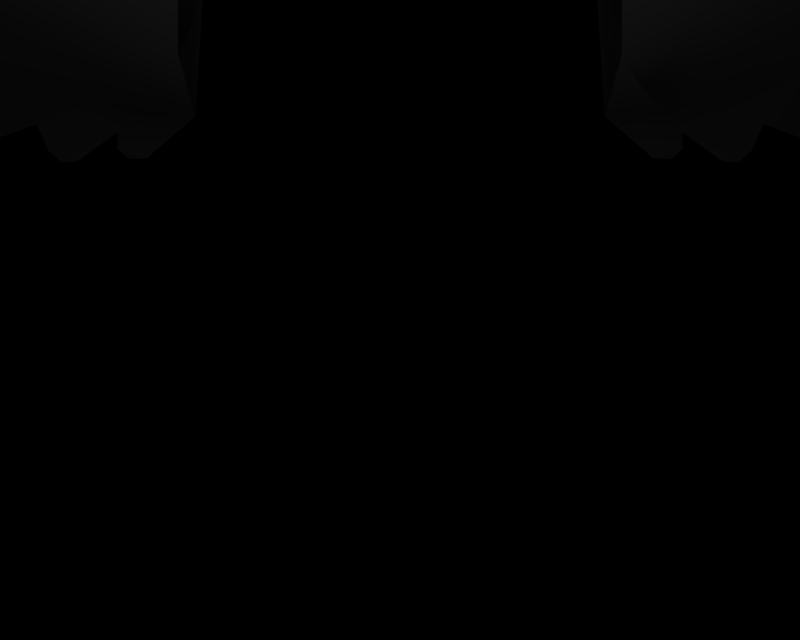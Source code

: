 # Source: BR_Staraptor.blend  (saved by Blender 2.66.1; exported with 4.5.12 LTS)
import bpy
from mathutils import Matrix  # noqa: F401  (used for matrix-valued properties, if any)

bpy.ops.wm.read_factory_settings(use_empty=True)
scene = bpy.context.scene
scene.name = '1'

# ---- collections
col_collection_1 = bpy.data.collections.new('Collection 1'); scene.collection.children.link(col_collection_1)

# ---- materials (node trees are filled in below, after node groups)
mat_mat_0 = bpy.data.materials.new('mat_0')
mat_mat_0.alpha_threshold = 0.0
mat_mat_0.specular_color = (0.5, 0.5, 0.5)
mat_mat_0.roughness = 0.5

# ---- material node trees

# ---- cameras
cam_camera_001 = bpy.data.cameras.new('Camera.001')
cam_camera_001.passepartout_alpha = 0.2
cam_camera_001.clip_end = 100.0
cam_camera_001.lens = 35.0
cam_camera_001.sensor_width = 32.0
cam_camera_001.sensor_height = 18.0
cam_camera_001.show_passepartout = False
cam_camera_001.show_safe_areas = True
cam_camera_001.dof.focus_distance = 0.0
cam_camera_001.dof.aperture_fstop = 128.0

# ---- lights
light_lamp = bpy.data.lights.new('Lamp', 'POINT')
light_lamp.transmission_factor = 0.0
light_lamp.energy = 134.7
light_lamp.shadow_buffer_clip_start = 0.5
light_lamp.shadow_soft_size = 1.0
light_lamp.shadow_maximum_resolution = 0.006
light_lamp.use_absolute_resolution = True
light_lamp.cycles.use_multiple_importance_sampling = False

# ---- meshes
me_mukuhawk_mat_0 = bpy.data.meshes.new('mukuhawk_mat_0')
me_mukuhawk_mat_0.from_pydata([(-6.534, 8.272, 4.444), (-6.068, 7.621, 3.906), (-6.002, 7.902, 3.92), (-6.623, 7.958, 4.411), (-7.27, 8.689, 4.959), (-7.386, 8.353, 4.867), (-8.04, 8.905, 5.128), (-8.154, 8.581, 5.053), (-8.915, 9.147, 5.316), (-9.028, 8.837, 5.262), (-10.61, 9.507, 5.55), (-10.72, 9.224, 5.535), (-12.52, 9.657, 5.658), (-12.48, 9.361, 5.611), (-13.62, 9.689, 5.662), (-13.5, 9.386, 5.597), (-14.41, 9.653, 5.598), (-14.25, 9.405, 5.587), (-16.1, 9.666, 5.473), (-16.03, 9.448, 5.378), (-17.22, 9.393, 5.579), (-17.21, 9.079, 5.252), (-6.801, 7.584, 4.094), (-6.614, 6.929, 2.968), (-6.24, 7.299, 3.645), (-7.142, 7.236, 3.24), (-7.574, 7.987, 4.553), (-8.139, 7.673, 3.469), (-8.349, 8.231, 4.732), (-8.962, 7.857, 3.659), (-9.204, 8.506, 4.999), (-9.871, 8.06, 3.868), (-10.88, 8.928, 5.323), (-11.25, 8.278, 4.032), (-12.44, 9.065, 5.368), (-12.43, 8.401, 4.125), (-13.41, 9.09, 5.336), (-13.33, 8.468, 4.163), (-14.11, 9.108, 5.312), (-13.98, 8.517, 4.192), (-15.78, 9.01, 4.444), (-15.9, 8.653, 3.998), (-17.05, 8.82, 4.435), (-17.07, 8.517, 4.108), (-11.66, 7.706, 2.559), (-12.75, 7.256, 1.702), (-12.14, 7.135, 1.595), (-12.58, 7.744, 2.664), (-3.709, 6.602, 2.933), (-2.846, 5.933, 2.682), (-2.75, 6.274, 2.765), (-3.781, 6.294, 2.893), (-4.45, 6.945, 3.176), (-4.561, 6.715, 3.175), (-5.247, 7.372, 3.445), (-5.341, 7.135, 3.457), (-3.911, 6.001, 2.608), (-4.982, 6.051, 2.243), (-4.213, 5.67, 1.96), (-4.709, 6.431, 2.917), (-3.55, 5.067, 0.9412), (-4.225, 4.876, 0.2386), (-3.777, 4.823, 0.2822), (-4.557, 5.381, 1.062), (-3.277, 5.275, 1.751), (-2.997, 5.569, 2.384), (-15.46, 7.285, 1.89), (-15.08, 7.66, 2.33), (-15.6, 7.592, 2.357), (-13.92, 7.458, 2.016), (-15.31, 6.997, 1.423), (-14.03, 7.117, 1.563), (-13.96, 6.847, 1.189), (-16.71, 8.007, 3.023), (-16.05, 8.361, 3.386), (-16.67, 8.277, 3.428), (-15.57, 8.011, 2.858), (-16.73, 7.801, 2.661), (-5.529, 6.84, 3.244), (-5.922, 6.526, 2.612), (-5.419, 5.748, 1.341), (-4.933, 4.985, 0.2909), (-6.046, 5.222, 0.2614), (-6.409, 6.211, 1.724), (-7.032, 5.669, 0.8746), (-7.057, 6.548, 1.901), (-7.704, 6.023, 1.018), (-7.551, 6.821, 2.036), (-8.217, 6.294, 1.127), (-3.771, 6.712, 2.444), (-2.79, 6.387, 2.184), (-4.477, 7.092, 2.737), (-5.256, 7.513, 3.06), (-5.987, 8.071, 3.576), (-6.546, 8.463, 4.131), (-7.321, 8.88, 4.578), (-8.117, 9.066, 4.723), (-9.022, 9.276, 4.886), (-10.78, 9.572, 5.07), (-12.61, 9.611, 5.056), (-13.55, 9.58, 4.994), (-14.23, 9.557, 4.949), (-15.97, 9.479, 4.917), (-17.27, 9.251, 5.095), (-17.22, 9.393, 5.579), (-2.65, 5.247, 0.511), (-2.062, 6.032, 1.232), (-2.271, 4.857, 0.6936), (-2.315, 5.679, 0.8026), (-3.47, 5.57, 0.7419), (-3.24, 6.035, 1.09), (-4.429, 5.939, 0.9845), (-4.165, 6.391, 1.378), (-5.206, 6.213, 1.1), (-4.829, 6.757, 1.676), (-6.14, 6.568, 1.234), (-5.577, 7.169, 2.01), (-7.123, 6.963, 1.426), (-6.48, 7.613, 2.388), (-7.862, 7.272, 1.572), (-7.17, 7.953, 2.677), (-8.797, 7.572, 1.621), (-8.108, 8.321, 2.801), (-9.677, 7.754, 1.812), (-8.964, 8.49, 2.977), (-10.65, 7.955, 2.022), (-9.91, 8.676, 3.17), (-12.24, 8.187, 2.2), (-11.63, 8.907, 3.339), (-13.66, 8.249, 2.559), (-13.24, 8.842, 3.346), (-8.274, 9.099, 4.229), (-7.447, 8.921, 4.132), (-13.49, 9.251, 4.271), (-13.59, 8.822, 3.345), (-12.77, 9.311, 4.351), (-10.36, 7.091, 1.003), (-9.493, 6.823, 0.9458), (-8.401, 6.331, 0.9058), (-7.766, 6.086, 0.7337), (-6.935, 5.766, 0.5083), (-4.592, 7.091, 2.232), (-3.917, 6.711, 1.892), (-2.884, 6.329, 1.562), (-15.78, 9.01, 4.444), (-13.85, 8.807, 3.344), (-15.93, 8.763, 3.871), (-14.02, 9.207, 4.212), (-13.96, 6.847, 1.189), (-13.76, 7.089, 1.373), (-12.61, 7.453, 1.399), (-12.69, 6.707, 0.9682), (-12.69, 6.707, 0.9682), (-11.0, 5.709, 0.1079), (-9.669, 6.82, 1.281), (-10.86, 6.97, 1.427), (-12.0, 6.363, 0.5433), (-2.868, 4.577, 0.1638), (-3.251, 4.761, 0.3334), (-3.309, 4.611, 0.1541), (-2.986, 4.508, 0.0754), (12.61, 7.453, 1.399), (13.76, 7.089, 1.373), (13.96, 6.847, 1.189), (12.69, 6.707, 0.9682), (13.96, 6.847, 1.189), (14.03, 7.117, 1.563), (12.75, 7.256, 1.702), (12.69, 6.707, 0.9682), (10.86, 6.97, 1.427), (9.669, 6.82, 1.281), (11.0, 5.709, 0.1079), (12.0, 6.363, 0.5433), (3.309, 4.611, 0.1541), (3.251, 4.761, 0.3334), (2.868, 4.577, 0.1638), (2.986, 4.508, 0.0754), (-6.64, 8.527, 3.753), (-6.08, 8.11, 3.168), (-17.05, 8.82, 4.435), (-17.1, 8.664, 3.991), (-16.05, 8.361, 3.386), (-17.12, 8.323, 3.634), (-16.71, 8.099, 3.017), (-15.08, 7.66, 2.33), (-16.73, 7.801, 2.661), (-15.67, 8.179, 2.864), (-16.67, 8.277, 3.428), (-4.225, 4.876, 0.2386), (-3.8, 5.013, 0.28), (-3.251, 4.761, 0.3334), (-17.25, 8.846, 4.687), (-17.25, 8.846, 4.687), (-5.348, 7.518, 2.613), (-2.476, 4.937, 1.572), (-2.271, 4.857, 0.6936), (-2.101, 5.118, 2.121), (-2.91, 4.867, 0.8643), (-8.787, 7.236, 2.177), (-9.571, 7.447, 2.289), (-10.44, 7.592, 2.413), (-13.37, 7.855, 2.748), (-13.94, 7.937, 2.809), (-17.12, 8.323, 3.634), (-15.47, 7.409, 1.813), (-15.31, 6.997, 1.423), (-13.74, 7.437, 1.696), (-15.6, 7.592, 2.357), (-10.98, 9.459, 4.55), (-9.187, 9.278, 4.404), (-1.969, 6.116, 1.967), (-1.94, 6.032, 2.623), (-2.006, 5.607, 2.491), (-3.224, 4.513, 0.01272), (-11.33, 7.288, 1.165), (6.623, 7.958, 4.411), (6.002, 7.902, 3.92), (6.068, 7.621, 3.906), (6.534, 8.272, 4.444), (7.386, 8.353, 4.867), (7.27, 8.689, 4.959), (8.154, 8.581, 5.053), (8.04, 8.905, 5.128), (9.028, 8.837, 5.262), (8.915, 9.147, 5.316), (10.72, 9.224, 5.535), (10.61, 9.507, 5.55), (12.48, 9.361, 5.611), (12.52, 9.657, 5.658), (13.5, 9.386, 5.597), (13.62, 9.689, 5.662), (14.25, 9.405, 5.587), (14.41, 9.653, 5.598), (16.03, 9.448, 5.378), (16.1, 9.666, 5.473), (17.21, 9.079, 5.252), (17.22, 9.393, 5.579), (7.142, 7.236, 3.24), (6.24, 7.299, 3.645), (6.614, 6.929, 2.968), (6.801, 7.584, 4.094), (8.139, 7.673, 3.469), (7.574, 7.987, 4.553), (8.962, 7.857, 3.659), (8.349, 8.231, 4.732), (9.871, 8.06, 3.868), (9.204, 8.506, 4.999), (11.25, 8.278, 4.032), (10.88, 8.928, 5.323), (12.43, 8.401, 4.125), (12.44, 9.065, 5.368), (13.33, 8.468, 4.163), (13.41, 9.09, 5.336), (13.98, 8.517, 4.192), (14.11, 9.108, 5.312), (15.9, 8.653, 3.998), (15.78, 9.01, 4.444), (17.07, 8.517, 4.108), (17.05, 8.82, 4.435), (12.58, 7.744, 2.664), (12.14, 7.135, 1.595), (11.66, 7.706, 2.559), (3.781, 6.294, 2.893), (2.75, 6.274, 2.765), (2.846, 5.933, 2.682), (3.709, 6.602, 2.933), (4.561, 6.715, 3.175), (4.45, 6.945, 3.176), (5.341, 7.135, 3.457), (5.247, 7.372, 3.445), (4.709, 6.431, 2.917), (4.213, 5.67, 1.96), (4.982, 6.051, 2.243), (3.911, 6.001, 2.608), (4.557, 5.381, 1.062), (3.777, 4.823, 0.2822), (4.225, 4.876, 0.2386), (3.55, 5.067, 0.9412), (3.277, 5.275, 1.751), (2.997, 5.569, 2.384), (13.92, 7.458, 2.016), (15.6, 7.592, 2.357), (15.08, 7.66, 2.33), (15.46, 7.285, 1.89), (15.31, 6.997, 1.423), (15.57, 8.011, 2.858), (16.67, 8.277, 3.428), (16.05, 8.361, 3.386), (16.71, 8.007, 3.023), (16.73, 7.801, 2.661), (5.922, 6.526, 2.612), (5.529, 6.84, 3.244), (6.046, 5.222, 0.2614), (4.933, 4.985, 0.2909), (5.419, 5.748, 1.341), (7.032, 5.669, 0.8746), (6.409, 6.211, 1.724), (7.704, 6.023, 1.018), (7.057, 6.548, 1.901), (8.217, 6.294, 1.127), (7.551, 6.821, 2.036), (2.79, 6.387, 2.184), (3.771, 6.712, 2.444), (4.477, 7.092, 2.737), (5.256, 7.513, 3.06), (5.987, 8.071, 3.576), (6.546, 8.463, 4.131), (7.321, 8.88, 4.578), (8.117, 9.066, 4.723), (9.022, 9.276, 4.886), (10.78, 9.572, 5.07), (12.61, 9.611, 5.056), (13.55, 9.58, 4.994), (14.23, 9.557, 4.949), (15.97, 9.479, 4.917), (17.22, 9.393, 5.579), (17.27, 9.251, 5.095), (2.315, 5.679, 0.8026), (2.271, 4.857, 0.6936), (2.062, 6.032, 1.232), (2.65, 5.247, 0.511), (3.24, 6.035, 1.09), (3.47, 5.57, 0.7419), (4.165, 6.391, 1.378), (4.429, 5.939, 0.9845), (4.829, 6.757, 1.676), (5.206, 6.213, 1.1), (5.577, 7.169, 2.01), (6.14, 6.568, 1.234), (6.48, 7.613, 2.388), (7.123, 6.963, 1.426), (7.17, 7.953, 2.677), (7.862, 7.272, 1.572), (8.108, 8.321, 2.801), (8.797, 7.572, 1.621), (8.964, 8.49, 2.977), (9.677, 7.754, 1.812), (9.91, 8.676, 3.17), (10.65, 7.955, 2.022), (11.63, 8.907, 3.339), (12.24, 8.187, 2.2), (13.24, 8.842, 3.346), (13.66, 8.249, 2.559), (7.447, 8.921, 4.132), (8.274, 9.099, 4.229), (12.77, 9.311, 4.351), (13.59, 8.822, 3.345), (13.49, 9.251, 4.271), (9.493, 6.823, 0.9458), (10.36, 7.091, 1.003), (8.401, 6.331, 0.9058), (7.766, 6.086, 0.7337), (6.935, 5.766, 0.5083), (3.917, 6.711, 1.892), (4.592, 7.091, 2.232), (2.884, 6.329, 1.562), (14.02, 9.207, 4.212), (15.93, 8.763, 3.871), (13.85, 8.807, 3.344), (15.78, 9.01, 4.444), (6.64, 8.527, 3.753), (6.08, 8.11, 3.168), (17.1, 8.664, 3.991), (17.05, 8.82, 4.435), (17.12, 8.323, 3.634), (16.05, 8.361, 3.386), (15.67, 8.179, 2.864), (16.73, 7.801, 2.661), (15.08, 7.66, 2.33), (16.71, 8.099, 3.017), (16.67, 8.277, 3.428), (3.8, 5.013, 0.28), (4.225, 4.876, 0.2386), (3.251, 4.761, 0.3334), (17.25, 8.846, 4.687), (17.25, 8.846, 4.687), (5.348, 7.518, 2.613), (2.91, 4.867, 0.8643), (2.101, 5.118, 2.121), (2.271, 4.857, 0.6936), (2.476, 4.937, 1.572), (8.787, 7.236, 2.177), (9.571, 7.447, 2.289), (10.44, 7.592, 2.413), (13.37, 7.855, 2.748), (13.94, 7.937, 2.809), (17.12, 8.323, 3.634), (13.74, 7.437, 1.696), (15.31, 6.997, 1.423), (15.47, 7.409, 1.813), (15.6, 7.592, 2.357), (9.187, 9.278, 4.404), (10.98, 9.459, 4.55), (1.969, 6.116, 1.967), (1.94, 6.032, 2.623), (2.006, 5.607, 2.491), (3.224, 4.513, 0.01272), (11.33, 7.288, 1.165), (-17.87, 9.037, 5.536), (-17.95, 8.951, 5.363), (-17.69, 8.915, 4.973), (-17.48, 8.579, 4.32), (-17.57, 8.458, 4.175), (-17.52, 8.291, 3.925), (-5.2, 4.703, -0.2593), (-5.623, 4.962, 0.001055), (-5.988, 4.487, -0.372), (-6.264, 4.497, -0.3086), (-6.255, 4.733, -0.07562), (-7.734, 5.091, -0.2172), (-8.349, 5.474, 0.2658), (-8.756, 5.852, 0.4681), (-9.105, 5.314, 0.2171), (-9.102, 5.105, 0.01295), (-8.639, 5.022, -0.172), (-9.646, 5.752, 0.1491), (-17.87, 9.037, 5.536), (-17.95, 8.951, 5.363), (-17.69, 8.915, 4.973), (-17.48, 8.579, 4.32), (-17.57, 8.458, 4.175), (-17.52, 8.291, 3.925), (-11.99, 6.503, 0.3717), (-12.97, 6.228, 0.8386), (-12.96, 6.016, 0.515), (-12.71, 5.904, 0.338), (-11.0, 5.709, 0.1079), (-9.646, 5.752, 0.1491), (-8.756, 5.852, 0.4681), (-8.355, 5.611, 0.1371), (-7.734, 5.091, -0.2172), (-8.639, 5.022, -0.172), (-9.102, 5.105, 0.01295), (-9.105, 5.314, 0.2171), (-6.046, 5.222, 0.2614), (-5.628, 5.036, -0.07035), (-6.255, 4.733, -0.07562), (-6.264, 4.497, -0.3086), (-5.988, 4.487, -0.372), (-5.2, 4.703, -0.2593), (-4.873, 5.273, 0.1698), (-2.868, 4.577, 0.1638), (-3.061, 4.726, 0.1416), (-2.986, 4.508, 0.0754), (-3.224, 4.513, 0.01272), (-3.309, 4.611, 0.1541), (-12.97, 6.228, 0.8386), (-12.96, 6.016, 0.515), (-12.71, 5.904, 0.338), (-16.01, 7.34, 2.138), (-16.08, 7.116, 1.934), (-15.76, 7.049, 1.69), (-16.01, 7.34, 2.138), (-16.08, 7.116, 1.934), (-15.76, 7.049, 1.69), (-17.09, 8.01, 3.294), (-17.18, 7.895, 3.192), (-17.09, 7.853, 3.041), (-17.09, 8.01, 3.294), (-17.18, 7.895, 3.192), (-17.09, 7.853, 3.041), (-4.19, 4.619, -0.03412), (-4.065, 4.494, -0.1124), (-3.845, 4.494, -0.03826), (-4.19, 4.619, -0.03412), (-4.065, 4.494, -0.1124), (-3.845, 4.494, -0.03826), (17.87, 9.037, 5.536), (17.95, 8.951, 5.363), (17.69, 8.915, 4.973), (17.48, 8.579, 4.32), (17.57, 8.458, 4.175), (17.52, 8.291, 3.925), (8.756, 5.852, 0.4681), (9.646, 5.752, 0.1491), (12.97, 6.228, 0.8386), (12.96, 6.016, 0.515), (12.71, 5.904, 0.338), (5.2, 4.703, -0.2593), (5.623, 4.962, 0.001055), (6.255, 4.733, -0.07562), (6.264, 4.497, -0.3086), (5.988, 4.487, -0.372), (7.734, 5.091, -0.2172), (8.349, 5.474, 0.2658), (8.639, 5.022, -0.172), (9.102, 5.105, 0.01295), (9.105, 5.314, 0.2171), (17.87, 9.037, 5.536), (17.95, 8.951, 5.363), (17.69, 8.915, 4.973), (17.48, 8.579, 4.32), (17.57, 8.458, 4.175), (17.52, 8.291, 3.925), (11.99, 6.503, 0.3717), (11.0, 5.709, 0.1079), (12.71, 5.904, 0.338), (12.96, 6.016, 0.515), (12.97, 6.228, 0.8386), (9.646, 5.752, 0.1491), (8.756, 5.852, 0.4681), (8.355, 5.611, 0.1371), (9.105, 5.314, 0.2171), (9.102, 5.105, 0.01295), (8.639, 5.022, -0.172), (7.734, 5.091, -0.2172), (6.046, 5.222, 0.2614), (5.628, 5.036, -0.07035), (4.873, 5.273, 0.1698), (5.2, 4.703, -0.2593), (6.255, 4.733, -0.07562), (6.264, 4.497, -0.3086), (5.988, 4.487, -0.372), (2.868, 4.577, 0.1638), (3.061, 4.726, 0.1416), (3.309, 4.611, 0.1541), (3.224, 4.513, 0.01272), (2.986, 4.508, 0.0754), (16.01, 7.34, 2.138), (16.08, 7.116, 1.934), (15.76, 7.049, 1.69), (16.01, 7.34, 2.138), (16.08, 7.116, 1.934), (15.76, 7.049, 1.69), (17.09, 8.01, 3.294), (17.18, 7.895, 3.192), (17.09, 7.853, 3.041), (17.09, 8.01, 3.294), (17.18, 7.895, 3.192), (17.09, 7.853, 3.041), (4.19, 4.619, -0.03412), (4.065, 4.494, -0.1124), (3.845, 4.494, -0.03826), (4.19, 4.619, -0.03412), (4.065, 4.494, -0.1124), (3.845, 4.494, -0.03826)], [], [(0, 1, 2), (0, 3, 1), (3, 0, 4), (4, 5, 3), (6, 5, 4), (6, 7, 5), (8, 7, 6), (8, 9, 7), (10, 9, 8), (10, 11, 9), (12, 11, 10), (12, 13, 11), (14, 13, 12), (14, 15, 13), (16, 15, 14), (16, 17, 15), (18, 17, 16), (18, 19, 17), (20, 19, 18), (20, 21, 19), (22, 23, 24), (22, 25, 23), (26, 25, 22), (26, 27, 25), (28, 27, 26), (28, 29, 27), (30, 29, 28), (30, 31, 29), (32, 31, 30), (32, 33, 31), (34, 33, 32), (34, 35, 33), (36, 35, 34), (36, 37, 35), (38, 37, 36), (38, 39, 37), (40, 39, 38), (40, 41, 39), (42, 41, 40), (42, 43, 41), (44, 45, 46), (44, 47, 45), (47, 44, 33), (33, 35, 47), (48, 49, 50), (48, 51, 49), (52, 51, 48), (52, 53, 51), (54, 53, 52), (54, 55, 53), (2, 55, 54), (2, 1, 55), (56, 57, 58), (56, 59, 57), (51, 59, 56), (51, 53, 59), (60, 61, 62), (60, 63, 61), (64, 63, 60), (64, 58, 63), (65, 58, 64), (65, 56, 58), (49, 56, 65), (49, 51, 56), (66, 67, 68), (66, 69, 67), (70, 69, 66), (70, 71, 69), (72, 71, 70), (73, 74, 75), (73, 76, 74), (77, 76, 73), (77, 67, 76), (78, 57, 59), (78, 79, 57), (24, 79, 78), (24, 23, 79), (80, 81, 63), (80, 82, 81), (83, 82, 80), (83, 84, 82), (85, 84, 83), (85, 86, 84), (87, 86, 85), (87, 88, 86), (89, 50, 90), (89, 48, 50), (91, 48, 89), (91, 52, 48), (92, 52, 91), (92, 54, 52), (93, 54, 92), (93, 2, 54), (94, 2, 93), (94, 0, 2), (95, 0, 94), (4, 0, 95), (96, 4, 95), (96, 6, 4), (97, 6, 96), (97, 8, 6), (98, 8, 97), (98, 10, 8), (99, 10, 98), (99, 12, 10), (100, 12, 99), (100, 14, 12), (101, 14, 100), (101, 16, 14), (102, 16, 101), (102, 18, 16), (103, 18, 102), (103, 104, 18), (105, 106, 107), (105, 108, 106), (109, 108, 105), (109, 110, 108), (111, 110, 109), (111, 112, 110), (113, 112, 111), (113, 114, 112), (115, 114, 113), (115, 116, 114), (117, 116, 115), (117, 118, 116), (119, 118, 117), (119, 120, 118), (121, 120, 119), (121, 122, 120), (123, 122, 121), (123, 124, 122), (125, 124, 123), (125, 126, 124), (127, 126, 125), (127, 128, 126), (129, 128, 127), (129, 130, 128), (131, 122, 124), (131, 132, 122), (96, 132, 131), (96, 95, 132), (133, 130, 134), (133, 135, 130), (100, 135, 133), (100, 99, 135), (121, 136, 123), (121, 137, 136), (119, 137, 121), (119, 138, 137), (117, 138, 119), (117, 139, 138), (115, 139, 117), (115, 140, 139), (141, 112, 114), (141, 142, 112), (91, 142, 141), (91, 89, 142), (142, 110, 112), (142, 143, 110), (89, 143, 142), (89, 90, 143), (144, 145, 146), (144, 147, 145), (102, 147, 144), (102, 101, 147), (148, 149, 150), (151, 148, 150), (45, 71, 72), (152, 45, 72), (153, 154, 155), (156, 153, 155), (157, 158, 159), (160, 157, 159), (161, 162, 163), (164, 161, 163), (165, 166, 167), (168, 165, 167), (169, 170, 171), (172, 169, 171), (173, 174, 175), (176, 173, 175), (132, 120, 122), (132, 177, 120), (95, 177, 132), (95, 94, 177), (177, 118, 120), (177, 178, 118), (94, 178, 177), (94, 93, 178), (146, 179, 144), (146, 180, 179), (181, 180, 146), (181, 182, 180), (183, 184, 185), (183, 186, 184), (187, 186, 183), (187, 181, 186), (109, 188, 111), (109, 189, 188), (105, 189, 109), (105, 190, 189), (3, 24, 1), (3, 22, 24), (5, 22, 3), (5, 26, 22), (7, 26, 5), (7, 28, 26), (9, 28, 7), (9, 30, 28), (11, 30, 9), (11, 32, 30), (13, 32, 11), (13, 34, 32), (15, 34, 13), (15, 36, 34), (17, 36, 15), (17, 38, 36), (19, 38, 17), (19, 40, 38), (21, 40, 19), (21, 191, 40), (103, 102, 144), (192, 103, 144), (55, 59, 53), (55, 78, 59), (1, 78, 55), (1, 24, 78), (193, 91, 141), (193, 92, 91), (178, 92, 193), (178, 93, 92), (116, 141, 114), (116, 193, 141), (118, 193, 116), (118, 178, 193), (194, 195, 196), (194, 197, 195), (64, 197, 194), (64, 60, 197), (129, 181, 146), (145, 129, 146), (57, 63, 58), (57, 80, 63), (79, 80, 57), (79, 83, 80), (23, 83, 79), (23, 85, 83), (25, 85, 23), (25, 87, 85), (27, 87, 25), (27, 198, 87), (29, 198, 27), (29, 199, 198), (31, 199, 29), (31, 200, 199), (33, 200, 31), (33, 44, 200), (37, 47, 35), (37, 201, 47), (39, 201, 37), (39, 202, 201), (41, 202, 39), (41, 74, 202), (43, 74, 41), (43, 203, 74), (204, 149, 205), (204, 206, 149), (207, 206, 204), (207, 184, 206), (148, 205, 149), (208, 97, 209), (208, 98, 97), (135, 98, 208), (135, 99, 98), (128, 209, 126), (128, 208, 209), (130, 208, 128), (130, 135, 208), (143, 108, 110), (143, 106, 108), (90, 106, 143), (90, 210, 106), (50, 210, 90), (50, 211, 210), (49, 211, 50), (49, 212, 211), (65, 212, 49), (65, 196, 212), (64, 196, 65), (64, 194, 196), (158, 197, 60), (62, 158, 60), (213, 160, 159), (131, 97, 96), (131, 209, 97), (124, 209, 131), (124, 126, 209), (214, 125, 123), (136, 214, 123), (133, 101, 100), (133, 147, 101), (134, 147, 133), (134, 145, 147), (215, 216, 217), (215, 218, 216), (219, 218, 215), (219, 220, 218), (221, 220, 219), (221, 222, 220), (223, 222, 221), (223, 224, 222), (225, 224, 223), (225, 226, 224), (227, 226, 225), (227, 228, 226), (229, 228, 227), (229, 230, 228), (231, 230, 229), (231, 232, 230), (233, 232, 231), (233, 234, 232), (235, 234, 233), (235, 236, 234), (237, 238, 239), (237, 240, 238), (241, 240, 237), (241, 242, 240), (243, 242, 241), (243, 244, 242), (245, 244, 243), (245, 246, 244), (247, 246, 245), (247, 248, 246), (249, 248, 247), (249, 250, 248), (251, 250, 249), (251, 252, 250), (253, 252, 251), (253, 254, 252), (255, 254, 253), (255, 256, 254), (257, 256, 255), (257, 258, 256), (259, 260, 167), (259, 261, 260), (249, 261, 259), (249, 247, 261), (262, 263, 264), (262, 265, 263), (266, 265, 262), (266, 267, 265), (268, 267, 266), (268, 269, 267), (217, 269, 268), (217, 216, 269), (270, 271, 272), (270, 273, 271), (266, 273, 270), (266, 262, 273), (274, 275, 276), (274, 277, 275), (271, 277, 274), (271, 278, 277), (273, 278, 271), (273, 279, 278), (262, 279, 273), (262, 264, 279), (280, 281, 282), (280, 283, 281), (166, 283, 280), (166, 284, 283), (165, 284, 166), (285, 286, 287), (285, 288, 286), (282, 288, 285), (282, 289, 288), (290, 270, 272), (290, 291, 270), (239, 291, 290), (239, 238, 291), (292, 274, 293), (292, 294, 274), (295, 294, 292), (295, 296, 294), (297, 296, 295), (297, 298, 296), (299, 298, 297), (299, 300, 298), (265, 301, 263), (265, 302, 301), (267, 302, 265), (267, 303, 302), (269, 303, 267), (269, 304, 303), (216, 304, 269), (216, 305, 304), (218, 305, 216), (218, 306, 305), (220, 306, 218), (220, 307, 306), (222, 307, 220), (222, 308, 307), (224, 308, 222), (224, 309, 308), (226, 309, 224), (226, 310, 309), (228, 310, 226), (228, 311, 310), (230, 311, 228), (230, 312, 311), (232, 312, 230), (232, 313, 312), (234, 313, 232), (234, 314, 313), (315, 314, 234), (315, 316, 314), (317, 318, 319), (317, 320, 318), (321, 320, 317), (321, 322, 320), (323, 322, 321), (323, 324, 322), (325, 324, 323), (325, 326, 324), (327, 326, 325), (327, 328, 326), (329, 328, 327), (329, 330, 328), (331, 330, 329), (331, 332, 330), (333, 332, 331), (333, 334, 332), (335, 334, 333), (335, 336, 334), (337, 336, 335), (337, 338, 336), (339, 338, 337), (339, 340, 338), (341, 340, 339), (341, 342, 340), (343, 335, 333), (343, 344, 335), (307, 344, 343), (307, 308, 344), (345, 346, 341), (345, 347, 346), (311, 347, 345), (311, 312, 347), (348, 336, 349), (348, 334, 336), (350, 334, 348), (350, 332, 334), (351, 332, 350), (351, 330, 332), (352, 330, 351), (352, 328, 330), (353, 325, 323), (353, 354, 325), (302, 354, 353), (302, 303, 354), (355, 323, 321), (355, 353, 323), (301, 353, 355), (301, 302, 353), (356, 357, 358), (356, 359, 357), (313, 359, 356), (313, 314, 359), (360, 333, 331), (360, 343, 333), (306, 343, 360), (306, 307, 343), (361, 331, 329), (361, 360, 331), (305, 360, 361), (305, 306, 360), (362, 359, 363), (362, 357, 359), (364, 357, 362), (364, 365, 357), (366, 367, 368), (366, 369, 367), (365, 369, 366), (365, 370, 369), (371, 324, 372), (371, 322, 324), (373, 322, 371), (373, 320, 322), (240, 217, 238), (240, 215, 217), (242, 215, 240), (242, 219, 215), (244, 219, 242), (244, 221, 219), (246, 221, 244), (246, 223, 221), (248, 223, 246), (248, 225, 223), (250, 225, 248), (250, 227, 225), (252, 227, 250), (252, 229, 227), (254, 229, 252), (254, 231, 229), (256, 231, 254), (256, 233, 231), (374, 233, 256), (374, 235, 233), (359, 314, 316), (375, 359, 316), (291, 266, 270), (291, 268, 266), (238, 268, 291), (238, 217, 268), (304, 354, 303), (304, 376, 354), (305, 376, 304), (305, 361, 376), (376, 325, 354), (376, 327, 325), (361, 327, 376), (361, 329, 327), (377, 378, 379), (377, 380, 378), (277, 380, 377), (277, 278, 380), (357, 365, 342), (358, 357, 342), (294, 271, 274), (294, 272, 271), (296, 272, 294), (296, 290, 272), (298, 290, 296), (298, 239, 290), (300, 239, 298), (300, 237, 239), (381, 237, 300), (381, 241, 237), (382, 241, 381), (382, 243, 241), (383, 243, 382), (383, 245, 243), (261, 245, 383), (261, 247, 245), (384, 249, 259), (384, 251, 249), (385, 251, 384), (385, 253, 251), (287, 253, 385), (287, 255, 253), (386, 255, 287), (386, 257, 255), (387, 388, 162), (387, 389, 388), (368, 389, 387), (368, 390, 389), (163, 162, 388), (310, 391, 309), (310, 392, 391), (311, 392, 310), (311, 345, 392), (392, 337, 391), (392, 339, 337), (345, 339, 392), (345, 341, 339), (319, 321, 317), (319, 355, 321), (393, 355, 319), (393, 301, 355), (394, 301, 393), (394, 263, 301), (395, 263, 394), (395, 264, 263), (378, 264, 395), (378, 279, 264), (380, 279, 378), (380, 278, 279), (277, 377, 174), (275, 277, 174), (396, 173, 176), (391, 308, 309), (391, 344, 308), (337, 344, 391), (337, 335, 344), (336, 338, 397), (349, 336, 397), (356, 312, 313), (356, 347, 312), (358, 347, 356), (358, 346, 347), (195, 158, 157), (195, 197, 158), (398, 21, 20), (398, 399, 21), (400, 21, 399), (400, 191, 21), (401, 43, 42), (401, 402, 43), (403, 43, 402), (403, 203, 43), (76, 202, 74), (76, 67, 202), (69, 202, 67), (69, 201, 202), (45, 201, 69), (45, 47, 201), (45, 69, 71), (198, 88, 87), (198, 154, 88), (155, 154, 198), (198, 199, 155), (200, 155, 199), (200, 46, 155), (44, 46, 200), (81, 61, 63), (81, 404, 61), (405, 404, 81), (405, 406, 404), (407, 406, 405), (405, 408, 407), (82, 408, 405), (405, 81, 82), (84, 409, 82), (84, 410, 409), (86, 410, 84), (86, 88, 410), (411, 410, 88), (411, 412, 410), (413, 410, 412), (413, 414, 410), (409, 410, 414), (154, 411, 88), (154, 415, 411), (153, 415, 154), (103, 416, 104), (103, 417, 416), (418, 417, 103), (103, 192, 418), (180, 419, 179), (180, 420, 419), (421, 420, 180), (180, 182, 421), (206, 150, 149), (206, 129, 150), (184, 129, 206), (184, 186, 129), (181, 129, 186), (127, 150, 129), (127, 125, 150), (214, 150, 125), (214, 151, 150), (422, 151, 214), (422, 423, 151), (424, 423, 422), (422, 425, 424), (426, 425, 422), (422, 137, 426), (136, 137, 422), (422, 214, 136), (137, 427, 426), (137, 428, 427), (138, 428, 137), (138, 429, 428), (139, 429, 138), (139, 140, 429), (430, 429, 140), (430, 431, 429), (432, 429, 431), (432, 433, 429), (428, 429, 433), (140, 434, 430), (140, 115, 434), (113, 434, 115), (113, 111, 434), (435, 434, 111), (435, 436, 434), (437, 436, 435), (435, 438, 437), (439, 438, 435), (435, 440, 439), (111, 440, 435), (111, 188, 440), (439, 440, 188), (441, 105, 107), (441, 442, 105), (443, 442, 441), (443, 444, 442), (445, 442, 444), (445, 190, 442), (105, 442, 190), (129, 134, 130), (129, 145, 134), (152, 46, 45), (152, 155, 46), (156, 155, 152), (152, 446, 156), (447, 156, 446), (447, 448, 156), (153, 156, 448), (204, 449, 207), (204, 450, 449), (451, 450, 204), (204, 205, 451), (452, 66, 68), (452, 453, 66), (454, 66, 453), (454, 70, 66), (183, 455, 187), (183, 456, 455), (457, 456, 183), (183, 185, 457), (458, 73, 75), (458, 459, 73), (460, 73, 459), (460, 77, 73), (189, 461, 188), (189, 462, 461), (463, 462, 189), (189, 190, 463), (464, 62, 61), (464, 465, 62), (466, 62, 465), (466, 158, 62), (174, 379, 175), (174, 377, 379), (235, 467, 236), (235, 468, 467), (469, 468, 235), (235, 374, 469), (257, 470, 258), (257, 471, 470), (472, 471, 257), (257, 386, 472), (385, 285, 287), (385, 282, 285), (280, 282, 385), (385, 384, 280), (167, 280, 384), (167, 166, 280), (259, 167, 384), (299, 381, 300), (299, 170, 381), (473, 170, 299), (473, 474, 170), (171, 170, 474), (169, 381, 170), (169, 382, 381), (383, 382, 169), (169, 260, 383), (168, 260, 169), (168, 167, 260), (260, 261, 383), (172, 168, 169), (172, 475, 168), (476, 475, 172), (172, 477, 476), (171, 477, 172), (276, 293, 274), (276, 478, 293), (479, 293, 478), (479, 292, 293), (480, 292, 479), (479, 481, 480), (482, 481, 479), (479, 478, 482), (483, 295, 292), (483, 484, 295), (485, 484, 483), (485, 486, 484), (487, 484, 486), (487, 473, 484), (299, 484, 473), (299, 297, 484), (295, 484, 297), (488, 316, 315), (488, 489, 316), (490, 316, 489), (490, 375, 316), (491, 362, 363), (491, 492, 362), (493, 362, 492), (493, 364, 362), (161, 387, 162), (161, 342, 387), (340, 342, 161), (161, 338, 340), (397, 338, 161), (161, 164, 397), (494, 397, 164), (494, 349, 397), (348, 349, 494), (494, 495, 348), (496, 495, 494), (494, 497, 496), (498, 497, 494), (494, 164, 498), (342, 368, 387), (342, 366, 368), (365, 366, 342), (499, 348, 495), (499, 500, 348), (350, 348, 500), (500, 501, 350), (502, 501, 500), (502, 503, 501), (504, 501, 503), (504, 505, 501), (352, 501, 505), (352, 351, 501), (350, 501, 351), (506, 352, 505), (506, 328, 352), (326, 328, 506), (506, 324, 326), (507, 324, 506), (507, 508, 324), (509, 508, 507), (509, 372, 508), (324, 508, 372), (510, 507, 506), (510, 511, 507), (512, 507, 511), (512, 509, 507), (320, 513, 318), (320, 514, 513), (373, 514, 320), (373, 515, 514), (516, 514, 515), (516, 517, 514), (513, 514, 517), (346, 342, 341), (346, 358, 342), (518, 389, 390), (518, 519, 389), (520, 389, 519), (520, 388, 389), (283, 521, 281), (283, 522, 521), (523, 522, 283), (283, 284, 523), (524, 369, 370), (524, 525, 369), (526, 369, 525), (526, 367, 369), (288, 527, 286), (288, 528, 527), (529, 528, 288), (288, 289, 529), (530, 371, 372), (530, 531, 371), (532, 371, 531), (532, 373, 371), (275, 533, 276), (275, 534, 533), (535, 534, 275), (275, 174, 535)])
me_mukuhawk_mat_0.polygons.foreach_set('use_smooth', [True] * 856)
_k = set([(18, 20), (18, 104), (20, 398), (40, 42), (40, 191), (42, 401), (61, 404), (61, 464), (67, 68), (67, 77), (68, 452), (70, 72), (70, 454), (72, 152), (74, 75), (74, 203), (75, 458), (77, 460), (82, 408), (82, 409), (104, 416), (106, 107), (106, 210), (107, 441), (144, 179), (144, 192), (148, 151), (148, 205), (151, 423), (152, 446), (153, 415), (153, 448), (157, 160), (157, 195), (158, 159), (158, 466), (159, 213), (160, 213), (163, 164), (163, 388), (164, 498), (165, 168), (165, 284), (168, 475), (171, 474), (171, 477), (173, 174), (173, 396), (174, 535), (175, 176), (175, 379), (176, 396), (179, 419), (181, 182), (181, 187), (182, 421), (184, 185), (184, 207), (185, 457), (187, 455), (188, 439), (188, 461), (190, 445), (190, 463), (191, 400), (192, 418), (195, 196), (196, 212), (203, 403), (205, 451), (207, 449), (210, 211), (211, 212), (234, 236), (234, 315), (236, 467), (256, 258), (256, 374), (258, 470), (276, 478), (276, 533), (281, 282), (281, 521), (282, 289), (284, 523), (286, 287), (286, 527), (287, 386), (289, 529), (292, 480), (292, 483), (315, 488), (318, 319), (318, 513), (319, 393), (359, 363), (359, 375), (363, 491), (364, 365), (364, 493), (365, 370), (367, 368), (367, 526), (368, 390), (370, 524), (372, 509), (372, 530), (373, 515), (373, 532), (374, 469), (375, 490), (378, 379), (378, 395), (386, 472), (388, 520), (390, 518), (393, 394), (394, 395), (398, 399), (399, 400), (401, 402), (402, 403), (404, 406), (406, 407), (407, 408), (409, 414), (411, 412), (411, 415), (412, 413), (413, 414), (416, 417), (417, 418), (419, 420), (420, 421), (423, 424), (424, 425), (425, 426), (426, 427), (427, 428), (428, 433), (430, 431), (430, 434), (431, 432), (432, 433), (434, 436), (436, 437), (437, 438), (438, 439), (441, 443), (443, 444), (444, 445), (446, 447), (447, 448), (449, 450), (450, 451), (452, 453), (453, 454), (455, 456), (456, 457), (458, 459), (459, 460), (461, 462), (462, 463), (464, 465), (465, 466), (467, 468), (468, 469), (470, 471), (471, 472), (473, 474), (473, 487), (475, 476), (476, 477), (478, 482), (480, 481), (481, 482), (483, 485), (485, 486), (486, 487), (488, 489), (489, 490), (491, 492), (492, 493), (495, 496), (495, 499), (496, 497), (497, 498), (499, 500), (500, 502), (502, 503), (503, 504), (504, 505), (505, 506), (506, 510), (509, 512), (510, 511), (511, 512), (513, 517), (515, 516), (516, 517), (518, 519), (519, 520), (521, 522), (522, 523), (524, 525), (525, 526), (527, 528), (528, 529), (530, 531), (531, 532), (533, 534), (534, 535)])
me_mukuhawk_mat_0.attributes.new('sharp_edge', 'BOOLEAN', 'EDGE').data.foreach_set('value', [ (min(e.vertices), max(e.vertices)) in _k for e in me_mukuhawk_mat_0.edges])
_uv = me_mukuhawk_mat_0.uv_layers.new(name='UVTex')
_uv.uv.foreach_set('vector', [0.4534, 0.3441, 0.4336, 0.3599, 0.434, 0.3441, 0.4534, 0.3441, 0.4511, 0.3599, 0.4336, 0.3599, 0.4511, 0.3599, 0.4534, 0.3441, 0.4744, 0.3441, 0.4744, 0.3441, 0.4698, 0.3599, 0.4511, 0.3599, 0.4898, 0.3441, 0.4698, 0.3599, 0.4744, 0.3441, 0.4898, 0.3441, 0.4872, 0.3599, 0.4698, 0.3599, 0.5068, 0.3441, 0.4872, 0.3599, 0.4898, 0.3441, 0.5068, 0.3441, 0.5065, 0.3599, 0.4872, 0.3599, 0.5401, 0.3441, 0.5065, 0.3599, 0.5068, 0.3441, 0.5401, 0.3441, 0.5443, 0.3599, 0.5065, 0.3599, 0.5914, 0.3512, 0.5443, 0.3599, 0.5401, 0.3441, 0.5914, 0.3512, 0.5925, 0.3646, 0.5443, 0.3599, 0.6209, 0.3553, 0.5925, 0.3646, 0.5914, 0.3512, 0.6209, 0.3553, 0.6203, 0.3673, 0.5925, 0.3646, 0.6426, 0.3583, 0.6203, 0.3673, 0.6209, 0.3553, 0.6426, 0.3583, 0.6406, 0.3693, 0.6203, 0.3673, 0.6863, 0.3673, 0.6406, 0.3693, 0.6426, 0.3583, 0.6863, 0.3673, 0.6863, 0.3735, 0.6406, 0.3693, 0.7162, 0.3645, 0.6863, 0.3735, 0.6863, 0.3673, 0.7162, 0.3645, 0.7163, 0.3766, 0.6863, 0.3735, 0.4479, 0.3821, 0.4335, 0.4164, 0.4329, 0.3821, 0.4479, 0.3821, 0.447, 0.4158, 0.4335, 0.4164, 0.4632, 0.3821, 0.447, 0.4158, 0.4479, 0.3821, 0.4632, 0.3821, 0.4699, 0.4221, 0.447, 0.4158, 0.4836, 0.3821, 0.4699, 0.4221, 0.4632, 0.3821, 0.4836, 0.3821, 0.4958, 0.419, 0.4699, 0.4221, 0.506, 0.3821, 0.4958, 0.419, 0.4836, 0.3821, 0.506, 0.3821, 0.5243, 0.4157, 0.4958, 0.419, 0.5502, 0.3821, 0.5243, 0.4157, 0.506, 0.3821, 0.5502, 0.3821, 0.5675, 0.4106, 0.5243, 0.4157, 0.594, 0.3833, 0.5675, 0.4106, 0.5502, 0.3821, 0.594, 0.3833, 0.6016, 0.4083, 0.5675, 0.4106, 0.6193, 0.3841, 0.6016, 0.4083, 0.594, 0.3833, 0.6193, 0.3841, 0.624, 0.4076, 0.6016, 0.4083, 0.6378, 0.3846, 0.624, 0.4076, 0.6193, 0.3841, 0.6378, 0.3846, 0.6403, 0.4071, 0.624, 0.4076, 0.686, 0.3987, 0.6403, 0.4071, 0.6378, 0.3846, 0.686, 0.3987, 0.6847, 0.4146, 0.6403, 0.4071, 0.7199, 0.4001, 0.6847, 0.4146, 0.686, 0.3987, 0.7199, 0.4001, 0.7235, 0.4065, 0.6847, 0.4146, 0.5879, 0.4476, 0.6293, 0.4806, 0.5987, 0.4803, 0.5879, 0.4476, 0.6169, 0.4415, 0.6293, 0.4806, 0.5675, 0.4106, 0.6169, 0.4415, 0.5879, 0.4476, 0.5675, 0.4106, 0.6016, 0.4083, 0.6169, 0.4415, 0.3626, 0.3441, 0.3387, 0.3599, 0.3373, 0.3441, 0.3626, 0.3441, 0.3643, 0.3599, 0.3387, 0.3599, 0.3844, 0.3441, 0.3643, 0.3599, 0.3626, 0.3441, 0.3844, 0.3441, 0.3874, 0.3599, 0.3643, 0.3599, 0.4086, 0.3441, 0.3874, 0.3599, 0.3844, 0.3441, 0.4086, 0.3441, 0.4106, 0.3599, 0.3874, 0.3599, 0.434, 0.3441, 0.4106, 0.3599, 0.4086, 0.3441, 0.434, 0.3441, 0.4336, 0.3599, 0.4106, 0.3599, 0.3666, 0.3821, 0.3896, 0.4269, 0.3649, 0.4334, 0.3666, 0.3821, 0.3899, 0.3821, 0.3896, 0.4269, 0.3643, 0.3599, 0.3899, 0.3821, 0.3666, 0.3821, 0.3643, 0.3599, 0.3874, 0.3599, 0.3899, 0.3821, 0.3363, 0.4758, 0.3437, 0.5065, 0.3333, 0.5024, 0.3363, 0.4758, 0.3629, 0.4954, 0.3437, 0.5065, 0.3392, 0.4256, 0.3629, 0.4954, 0.3363, 0.4758, 0.3392, 0.4256, 0.3649, 0.4334, 0.3629, 0.4954, 0.341, 0.3821, 0.3649, 0.4334, 0.3392, 0.4256, 0.341, 0.3821, 0.3666, 0.3821, 0.3649, 0.4334, 0.3387, 0.3599, 0.3666, 0.3821, 0.341, 0.3821, 0.3387, 0.3599, 0.3643, 0.3599, 0.3666, 0.3821, 0.6976, 0.4687, 0.6843, 0.4524, 0.6978, 0.4533, 0.6976, 0.4687, 0.6568, 0.4665, 0.6843, 0.4524, 0.6974, 0.4841, 0.6568, 0.4665, 0.6976, 0.4687, 0.6974, 0.4841, 0.6633, 0.4824, 0.6568, 0.4665, 0.6676, 0.4897, 0.6633, 0.4824, 0.6974, 0.4841, 0.7213, 0.4324, 0.6831, 0.4337, 0.7173, 0.419, 0.7213, 0.4324, 0.6837, 0.443, 0.6831, 0.4337, 0.7248, 0.4444, 0.6837, 0.443, 0.7213, 0.4324, 0.7248, 0.4444, 0.6843, 0.4524, 0.6837, 0.443, 0.4133, 0.3821, 0.3896, 0.4269, 0.3899, 0.3821, 0.4133, 0.3821, 0.4157, 0.4172, 0.3896, 0.4269, 0.4329, 0.3821, 0.4157, 0.4172, 0.4133, 0.3821, 0.4329, 0.3821, 0.4335, 0.4164, 0.4157, 0.4172, 0.3891, 0.4809, 0.3623, 0.5148, 0.3629, 0.4954, 0.3891, 0.4809, 0.3885, 0.5162, 0.3623, 0.5148, 0.4186, 0.4596, 0.3885, 0.5162, 0.3891, 0.4809, 0.4186, 0.4596, 0.4205, 0.4912, 0.3885, 0.5162, 0.4341, 0.4579, 0.4205, 0.4912, 0.4186, 0.4596, 0.4341, 0.4579, 0.4381, 0.491, 0.4205, 0.4912, 0.446, 0.4566, 0.4381, 0.491, 0.4341, 0.4579, 0.446, 0.4566, 0.4515, 0.4908, 0.4381, 0.491, 0.5054, 0.1033, 0.4903, 0.1093, 0.4903, 0.1009, 0.5054, 0.1033, 0.5047, 0.1101, 0.4903, 0.1093, 0.517, 0.1079, 0.5047, 0.1101, 0.5054, 0.1033, 0.517, 0.1079, 0.5166, 0.1139, 0.5047, 0.1101, 0.5299, 0.113, 0.5166, 0.1139, 0.517, 0.1079, 0.5299, 0.113, 0.5298, 0.1181, 0.5166, 0.1139, 0.5429, 0.1234, 0.5298, 0.1181, 0.5299, 0.113, 0.5429, 0.1234, 0.5427, 0.1277, 0.5298, 0.1181, 0.5528, 0.1313, 0.5427, 0.1277, 0.5429, 0.1234, 0.5528, 0.1313, 0.5525, 0.135, 0.5427, 0.1277, 0.5653, 0.1373, 0.5525, 0.135, 0.5528, 0.1313, 0.5644, 0.1422, 0.5525, 0.135, 0.5653, 0.1373, 0.577, 0.1372, 0.5644, 0.1422, 0.5653, 0.1373, 0.577, 0.1372, 0.5761, 0.1427, 0.5644, 0.1422, 0.59, 0.137, 0.5761, 0.1427, 0.577, 0.1372, 0.59, 0.137, 0.5889, 0.1433, 0.5761, 0.1427, 0.6155, 0.1367, 0.5889, 0.1433, 0.59, 0.137, 0.6155, 0.1367, 0.6141, 0.1444, 0.5889, 0.1433, 0.6402, 0.1279, 0.6141, 0.1444, 0.6155, 0.1367, 0.6402, 0.1279, 0.6405, 0.1378, 0.6141, 0.1444, 0.6529, 0.1233, 0.6405, 0.1378, 0.6402, 0.1279, 0.6529, 0.1233, 0.6557, 0.134, 0.6405, 0.1378, 0.6622, 0.12, 0.6557, 0.134, 0.6529, 0.1233, 0.6622, 0.12, 0.6668, 0.1312, 0.6557, 0.134, 0.6851, 0.1114, 0.6668, 0.1312, 0.6622, 0.12, 0.6851, 0.1114, 0.6892, 0.1206, 0.6668, 0.1312, 0.7021, 0.1062, 0.6892, 0.1206, 0.6851, 0.1114, 0.7021, 0.1062, 0.7037, 0.1146, 0.6892, 0.1206, 0.4811, 0.06805, 0.4772, 0.08825, 0.4773, 0.06784, 0.4811, 0.06805, 0.4791, 0.07818, 0.4772, 0.08825, 0.4926, 0.0703, 0.4791, 0.07818, 0.4811, 0.06805, 0.4926, 0.0703, 0.4933, 0.0814, 0.4791, 0.07818, 0.5087, 0.07341, 0.4933, 0.0814, 0.4926, 0.0703, 0.5087, 0.07341, 0.5074, 0.08463, 0.4933, 0.0814, 0.5194, 0.07732, 0.5074, 0.08463, 0.5087, 0.07341, 0.5194, 0.07732, 0.5184, 0.08929, 0.5074, 0.08463, 0.5314, 0.08172, 0.5184, 0.08929, 0.5194, 0.07732, 0.5314, 0.08172, 0.5307, 0.09453, 0.5184, 0.08929, 0.547, 0.08422, 0.5307, 0.09453, 0.5314, 0.08172, 0.547, 0.08422, 0.545, 0.1015, 0.5307, 0.09453, 0.5589, 0.08613, 0.545, 0.1015, 0.547, 0.08422, 0.5589, 0.08613, 0.556, 0.1067, 0.545, 0.1015, 0.5752, 0.07848, 0.556, 0.1067, 0.5589, 0.08613, 0.5752, 0.07848, 0.5707, 0.1052, 0.556, 0.1067, 0.588, 0.07808, 0.5707, 0.1052, 0.5752, 0.07848, 0.588, 0.07808, 0.5831, 0.1046, 0.5707, 0.1052, 0.6022, 0.07765, 0.5831, 0.1046, 0.588, 0.07808, 0.6022, 0.07765, 0.5967, 0.1039, 0.5831, 0.1046, 0.6299, 0.07678, 0.5967, 0.1039, 0.6022, 0.07765, 0.6299, 0.07678, 0.6235, 0.1025, 0.5967, 0.1039, 0.6456, 0.07665, 0.6235, 0.1025, 0.6299, 0.07678, 0.6456, 0.07665, 0.6431, 0.09518, 0.6235, 0.1025, 0.5781, 0.131, 0.5707, 0.1052, 0.5831, 0.1046, 0.5781, 0.131, 0.5662, 0.1318, 0.5707, 0.1052, 0.577, 0.1372, 0.5662, 0.1318, 0.5781, 0.131, 0.577, 0.1372, 0.5653, 0.1373, 0.5662, 0.1318, 0.65, 0.1111, 0.6431, 0.09518, 0.6478, 0.09342, 0.65, 0.1111, 0.6405, 0.116, 0.6431, 0.09518, 0.6529, 0.1233, 0.6405, 0.116, 0.65, 0.1111, 0.6529, 0.1233, 0.6402, 0.1279, 0.6405, 0.116, 0.5752, 0.07848, 0.6063, 0.05442, 0.588, 0.07808, 0.5752, 0.07848, 0.5972, 0.0533, 0.6063, 0.05442, 0.5589, 0.08613, 0.5972, 0.0533, 0.5752, 0.07848, 0.5589, 0.08613, 0.5633, 0.062, 0.5972, 0.0533, 0.547, 0.08422, 0.5633, 0.062, 0.5589, 0.08613, 0.547, 0.08422, 0.5532, 0.0602, 0.5633, 0.062, 0.5314, 0.08172, 0.5532, 0.0602, 0.547, 0.08422, 0.5314, 0.08172, 0.5399, 0.05784, 0.5532, 0.0602, 0.5174, 0.1012, 0.5074, 0.08463, 0.5184, 0.08929, 0.5174, 0.1012, 0.5062, 0.09579, 0.5074, 0.08463, 0.517, 0.1079, 0.5062, 0.09579, 0.5174, 0.1012, 0.517, 0.1079, 0.5054, 0.1033, 0.5062, 0.09579, 0.5062, 0.09579, 0.4933, 0.0814, 0.5074, 0.08463, 0.5062, 0.09579, 0.4917, 0.09202, 0.4933, 0.0814, 0.5054, 0.1033, 0.4917, 0.09202, 0.5062, 0.09579, 0.5054, 0.1033, 0.4903, 0.1009, 0.4917, 0.09202, 0.6806, 0.1012, 0.6513, 0.09213, 0.6802, 0.09008, 0.6806, 0.1012, 0.657, 0.1075, 0.6513, 0.09213, 0.6851, 0.1114, 0.657, 0.1075, 0.6806, 0.1012, 0.6851, 0.1114, 0.6622, 0.12, 0.657, 0.1075, 0.6401, 0.04293, 0.6404, 0.04858, 0.6258, 0.05338, 0.6239, 0.04388, 0.6401, 0.04293, 0.6258, 0.05338, 0.6293, 0.4806, 0.6633, 0.4824, 0.6676, 0.4897, 0.633, 0.4961, 0.6293, 0.4806, 0.6676, 0.4897, 0.587, 0.527, 0.5214, 0.4929, 0.5579, 0.4876, 0.6142, 0.5087, 0.587, 0.527, 0.5579, 0.4876, 0.3137, 0.5016, 0.321, 0.4977, 0.3189, 0.5038, 0.3147, 0.5045, 0.3137, 0.5016, 0.3189, 0.5038, 0.6258, 0.05338, 0.6404, 0.04858, 0.6401, 0.04293, 0.6239, 0.04388, 0.6258, 0.05338, 0.6401, 0.04293, 0.6676, 0.4897, 0.6633, 0.4824, 0.6293, 0.4806, 0.633, 0.4961, 0.6676, 0.4897, 0.6293, 0.4806, 0.5579, 0.4876, 0.5214, 0.4929, 0.587, 0.527, 0.6142, 0.5087, 0.5579, 0.4876, 0.587, 0.527, 0.3189, 0.5038, 0.321, 0.4977, 0.3137, 0.5016, 0.3147, 0.5045, 0.3189, 0.5038, 0.3137, 0.5016, 0.5662, 0.1318, 0.556, 0.1067, 0.5707, 0.1052, 0.5662, 0.1318, 0.5532, 0.1272, 0.556, 0.1067, 0.5653, 0.1373, 0.5532, 0.1272, 0.5662, 0.1318, 0.5653, 0.1373, 0.5528, 0.1313, 0.5532, 0.1272, 0.5532, 0.1272, 0.545, 0.1015, 0.556, 0.1067, 0.5532, 0.1272, 0.5431, 0.1186, 0.545, 0.1015, 0.5528, 0.1313, 0.5431, 0.1186, 0.5532, 0.1272, 0.5528, 0.1313, 0.5429, 0.1234, 0.5431, 0.1186, 0.6802, 0.09008, 0.6972, 0.09387, 0.6806, 0.1012, 0.6802, 0.09008, 0.696, 0.08572, 0.6972, 0.09387, 0.6799, 0.07891, 0.696, 0.08572, 0.6802, 0.09008, 0.6799, 0.07891, 0.6948, 0.07753, 0.696, 0.08572, 0.687, 0.06834, 0.6623, 0.0616, 0.6859, 0.06052, 0.687, 0.06834, 0.6726, 0.07176, 0.6623, 0.0616, 0.6881, 0.07616, 0.6726, 0.07176, 0.687, 0.06834, 0.6881, 0.07616, 0.6799, 0.07891, 0.6726, 0.07176, 0.4926, 0.0703, 0.5006, 0.05374, 0.5087, 0.07341, 0.4926, 0.0703, 0.4947, 0.05574, 0.5006, 0.05374, 0.4811, 0.06805, 0.4947, 0.05574, 0.4926, 0.0703, 0.4811, 0.06805, 0.4871, 0.05832, 0.4947, 0.05574, 0.4511, 0.3599, 0.4329, 0.3821, 0.4336, 0.3599, 0.4511, 0.3599, 0.4479, 0.3821, 0.4329, 0.3821, 0.4698, 0.3599, 0.4479, 0.3821, 0.4511, 0.3599, 0.4698, 0.3599, 0.4632, 0.3821, 0.4479, 0.3821, 0.4872, 0.3599, 0.4632, 0.3821, 0.4698, 0.3599, 0.4872, 0.3599, 0.4836, 0.3821, 0.4632, 0.3821, 0.5065, 0.3599, 0.4836, 0.3821, 0.4872, 0.3599, 0.5065, 0.3599, 0.506, 0.3821, 0.4836, 0.3821, 0.5443, 0.3599, 0.506, 0.3821, 0.5065, 0.3599, 0.5443, 0.3599, 0.5502, 0.3821, 0.506, 0.3821, 0.5925, 0.3646, 0.5502, 0.3821, 0.5443, 0.3599, 0.5925, 0.3646, 0.594, 0.3833, 0.5502, 0.3821, 0.6203, 0.3673, 0.594, 0.3833, 0.5925, 0.3646, 0.6203, 0.3673, 0.6193, 0.3841, 0.594, 0.3833, 0.6406, 0.3693, 0.6193, 0.3841, 0.6203, 0.3673, 0.6406, 0.3693, 0.6378, 0.3846, 0.6193, 0.3841, 0.6863, 0.3735, 0.6378, 0.3846, 0.6406, 0.3693, 0.6863, 0.3735, 0.686, 0.3987, 0.6378, 0.3846, 0.7163, 0.3766, 0.686, 0.3987, 0.6863, 0.3735, 0.7163, 0.3766, 0.7163, 0.3934, 0.686, 0.3987, 0.7021, 0.1062, 0.6851, 0.1114, 0.6806, 0.1012, 0.7004, 0.0968, 0.7021, 0.1062, 0.6806, 0.1012, 0.4106, 0.3599, 0.3899, 0.3821, 0.3874, 0.3599, 0.4106, 0.3599, 0.4133, 0.3821, 0.3899, 0.3821, 0.4336, 0.3599, 0.4133, 0.3821, 0.4106, 0.3599, 0.4336, 0.3599, 0.4329, 0.3821, 0.4133, 0.3821, 0.5299, 0.1073, 0.517, 0.1079, 0.5174, 0.1012, 0.5299, 0.1073, 0.5299, 0.113, 0.517, 0.1079, 0.5431, 0.1186, 0.5299, 0.113, 0.5299, 0.1073, 0.5431, 0.1186, 0.5429, 0.1234, 0.5299, 0.113, 0.5307, 0.09453, 0.5174, 0.1012, 0.5184, 0.08929, 0.5307, 0.09453, 0.5299, 0.1073, 0.5174, 0.1012, 0.545, 0.1015, 0.5299, 0.1073, 0.5307, 0.09453, 0.545, 0.1015, 0.5431, 0.1186, 0.5299, 0.1073, 0.3172, 0.4189, 0.3056, 0.4798, 0.3154, 0.3821, 0.3172, 0.4189, 0.3193, 0.4633, 0.3056, 0.4798, 0.3392, 0.4256, 0.3193, 0.4633, 0.3172, 0.4189, 0.3392, 0.4256, 0.3363, 0.4758, 0.3193, 0.4633, 0.6456, 0.07665, 0.6799, 0.07891, 0.6802, 0.09008, 0.6513, 0.09213, 0.6456, 0.07665, 0.6802, 0.09008, 0.3896, 0.4269, 0.3629, 0.4954, 0.3649, 0.4334, 0.3896, 0.4269, 0.3891, 0.4809, 0.3629, 0.4954, 0.4157, 0.4172, 0.3891, 0.4809, 0.3896, 0.4269, 0.4157, 0.4172, 0.4186, 0.4596, 0.3891, 0.4809, 0.4335, 0.4164, 0.4186, 0.4596, 0.4157, 0.4172, 0.4335, 0.4164, 0.4341, 0.4579, 0.4186, 0.4596, 0.447, 0.4158, 0.4341, 0.4579, 0.4335, 0.4164, 0.447, 0.4158, 0.446, 0.4566, 0.4341, 0.4579, 0.4699, 0.4221, 0.446, 0.4566, 0.447, 0.4158, 0.4699, 0.4221, 0.478, 0.4704, 0.446, 0.4566, 0.4958, 0.419, 0.478, 0.4704, 0.4699, 0.4221, 0.4958, 0.419, 0.5105, 0.4636, 0.478, 0.4704, 0.5243, 0.4157, 0.5105, 0.4636, 0.4958, 0.419, 0.5243, 0.4157, 0.5464, 0.4562, 0.5105, 0.4636, 0.5675, 0.4106, 0.5464, 0.4562, 0.5243, 0.4157, 0.5675, 0.4106, 0.5879, 0.4476, 0.5464, 0.4562, 0.624, 0.4076, 0.6169, 0.4415, 0.6016, 0.4083, 0.624, 0.4076, 0.6321, 0.4373, 0.6169, 0.4415, 0.6403, 0.4071, 0.6321, 0.4373, 0.624, 0.4076, 0.6403, 0.4071, 0.6433, 0.4342, 0.6321, 0.4373, 0.6847, 0.4146, 0.6433, 0.4342, 0.6403, 0.4071, 0.6847, 0.4146, 0.6831, 0.4337, 0.6433, 0.4342, 0.7235, 0.4065, 0.6831, 0.4337, 0.6847, 0.4146, 0.7235, 0.4065, 0.7278, 0.4141, 0.6831, 0.4337, 0.6652, 0.05048, 0.6404, 0.04858, 0.6613, 0.04169, 0.6652, 0.05048, 0.6416, 0.05693, 0.6404, 0.04858, 0.6692, 0.05925, 0.6416, 0.05693, 0.6652, 0.05048, 0.6692, 0.05925, 0.6623, 0.0616, 0.6416, 0.05693, 0.6401, 0.04293, 0.6613, 0.04169, 0.6404, 0.04858, 0.6171, 0.1281, 0.59, 0.137, 0.5913, 0.13, 0.6171, 0.1281, 0.6155, 0.1367, 0.59, 0.137, 0.6405, 0.116, 0.6155, 0.1367, 0.6171, 0.1281, 0.6405, 0.116, 0.6402, 0.1279, 0.6155, 0.1367, 0.6235, 0.1025, 0.5913, 0.13, 0.5967, 0.1039, 0.6235, 0.1025, 0.6171, 0.1281, 0.5913, 0.13, 0.6431, 0.09518, 0.6171, 0.1281, 0.6235, 0.1025, 0.6431, 0.09518, 0.6405, 0.116, 0.6171, 0.1281, 0.4917, 0.09202, 0.4791, 0.07818, 0.4933, 0.0814, 0.4917, 0.09202, 0.4772, 0.08825, 0.4791, 0.07818, 0.4903, 0.1009, 0.4772, 0.08825, 0.4917, 0.09202, 0.4903, 0.1009, 0.4777, 0.09895, 0.4772, 0.08825, 0.4903, 0.1093, 0.4777, 0.09895, 0.4903, 0.1009, 0.4903, 0.1093, 0.4781, 0.1085, 0.4777, 0.09895, 0.3387, 0.3599, 0.3159, 0.3441, 0.3373, 0.3441, 0.3387, 0.3599, 0.3157, 0.3599, 0.3159, 0.3441, 0.341, 0.3821, 0.3157, 0.3599, 0.3387, 0.3599, 0.341, 0.3821, 0.3154, 0.3821, 0.3157, 0.3599, 0.3392, 0.4256, 0.3154, 0.3821, 0.341, 0.3821, 0.3392, 0.4256, 0.3172, 0.4189, 0.3154, 0.3821, 0.321, 0.4977, 0.3193, 0.4633, 0.3363, 0.4758, 0.3333, 0.5024, 0.321, 0.4977, 0.3363, 0.4758, 0.3168, 0.51, 0.3147, 0.5045, 0.3189, 0.5038, 0.5781, 0.131, 0.59, 0.137, 0.577, 0.1372, 0.5781, 0.131, 0.5913, 0.13, 0.59, 0.137, 0.5831, 0.1046, 0.5913, 0.13, 0.5781, 0.131, 0.5831, 0.1046, 0.5967, 0.1039, 0.5913, 0.13, 0.6163, 0.05565, 0.6022, 0.07765, 0.588, 0.07808, 0.6063, 0.05442, 0.6163, 0.05565, 0.588, 0.07808, 0.65, 0.1111, 0.6622, 0.12, 0.6529, 0.1233, 0.65, 0.1111, 0.657, 0.1075, 0.6622, 0.12, 0.6478, 0.09342, 0.657, 0.1075, 0.65, 0.1111, 0.6478, 0.09342, 0.6513, 0.09213, 0.657, 0.1075, 0.4511, 0.3599, 0.434, 0.3441, 0.4336, 0.3599, 0.4511, 0.3599, 0.4534, 0.3441, 0.434, 0.3441, 0.4698, 0.3599, 0.4534, 0.3441, 0.4511, 0.3599, 0.4698, 0.3599, 0.4744, 0.3441, 0.4534, 0.3441, 0.4872, 0.3599, 0.4744, 0.3441, 0.4698, 0.3599, 0.4872, 0.3599, 0.4898, 0.3441, 0.4744, 0.3441, 0.5065, 0.3599, 0.4898, 0.3441, 0.4872, 0.3599, 0.5065, 0.3599, 0.5068, 0.3441, 0.4898, 0.3441, 0.5443, 0.3599, 0.5068, 0.3441, 0.5065, 0.3599, 0.5443, 0.3599, 0.5401, 0.3441, 0.5068, 0.3441, 0.5925, 0.3646, 0.5401, 0.3441, 0.5443, 0.3599, 0.5925, 0.3646, 0.5914, 0.3512, 0.5401, 0.3441, 0.6203, 0.3673, 0.5914, 0.3512, 0.5925, 0.3646, 0.6203, 0.3673, 0.6209, 0.3553, 0.5914, 0.3512, 0.6406, 0.3693, 0.6209, 0.3553, 0.6203, 0.3673, 0.6406, 0.3693, 0.6426, 0.3583, 0.6209, 0.3553, 0.6863, 0.3735, 0.6426, 0.3583, 0.6406, 0.3693, 0.6863, 0.3735, 0.6863, 0.3673, 0.6426, 0.3583, 0.7163, 0.3766, 0.6863, 0.3673, 0.6863, 0.3735, 0.7163, 0.3766, 0.7162, 0.3645, 0.6863, 0.3673, 0.447, 0.4158, 0.4329, 0.3821, 0.4335, 0.4164, 0.447, 0.4158, 0.4479, 0.3821, 0.4329, 0.3821, 0.4699, 0.4221, 0.4479, 0.3821, 0.447, 0.4158, 0.4699, 0.4221, 0.4632, 0.3821, 0.4479, 0.3821, 0.4958, 0.419, 0.4632, 0.3821, 0.4699, 0.4221, 0.4958, 0.419, 0.4836, 0.3821, 0.4632, 0.3821, 0.5243, 0.4157, 0.4836, 0.3821, 0.4958, 0.419, 0.5243, 0.4157, 0.506, 0.3821, 0.4836, 0.3821, 0.5675, 0.4106, 0.506, 0.3821, 0.5243, 0.4157, 0.5675, 0.4106, 0.5502, 0.3821, 0.506, 0.3821, 0.6016, 0.4083, 0.5502, 0.3821, 0.5675, 0.4106, 0.6016, 0.4083, 0.594, 0.3833, 0.5502, 0.3821, 0.624, 0.4076, 0.594, 0.3833, 0.6016, 0.4083, 0.624, 0.4076, 0.6193, 0.3841, 0.594, 0.3833, 0.6403, 0.4071, 0.6193, 0.3841, 0.624, 0.4076, 0.6403, 0.4071, 0.6378, 0.3846, 0.6193, 0.3841, 0.6847, 0.4146, 0.6378, 0.3846, 0.6403, 0.4071, 0.6847, 0.4146, 0.686, 0.3987, 0.6378, 0.3846, 0.7235, 0.4065, 0.686, 0.3987, 0.6847, 0.4146, 0.7235, 0.4065, 0.7199, 0.4001, 0.686, 0.3987, 0.6169, 0.4415, 0.5987, 0.4803, 0.6293, 0.4806, 0.6169, 0.4415, 0.5879, 0.4476, 0.5987, 0.4803, 0.6016, 0.4083, 0.5879, 0.4476, 0.6169, 0.4415, 0.6016, 0.4083, 0.5675, 0.4106, 0.5879, 0.4476, 0.3643, 0.3599, 0.3373, 0.3441, 0.3387, 0.3599, 0.3643, 0.3599, 0.3626, 0.3441, 0.3373, 0.3441, 0.3874, 0.3599, 0.3626, 0.3441, 0.3643, 0.3599, 0.3874, 0.3599, 0.3844, 0.3441, 0.3626, 0.3441, 0.4106, 0.3599, 0.3844, 0.3441, 0.3874, 0.3599, 0.4106, 0.3599, 0.4086, 0.3441, 0.3844, 0.3441, 0.4336, 0.3599, 0.4086, 0.3441, 0.4106, 0.3599, 0.4336, 0.3599, 0.434, 0.3441, 0.4086, 0.3441, 0.3899, 0.3821, 0.3649, 0.4334, 0.3896, 0.4269, 0.3899, 0.3821, 0.3666, 0.3821, 0.3649, 0.4334, 0.3874, 0.3599, 0.3666, 0.3821, 0.3899, 0.3821, 0.3874, 0.3599, 0.3643, 0.3599, 0.3666, 0.3821, 0.3629, 0.4954, 0.3333, 0.5024, 0.3437, 0.5065, 0.3629, 0.4954, 0.3363, 0.4758, 0.3333, 0.5024, 0.3649, 0.4334, 0.3363, 0.4758, 0.3629, 0.4954, 0.3649, 0.4334, 0.3392, 0.4256, 0.3363, 0.4758, 0.3666, 0.3821, 0.3392, 0.4256, 0.3649, 0.4334, 0.3666, 0.3821, 0.341, 0.3821, 0.3392, 0.4256, 0.3643, 0.3599, 0.341, 0.3821, 0.3666, 0.3821, 0.3643, 0.3599, 0.3387, 0.3599, 0.341, 0.3821, 0.6568, 0.4665, 0.6978, 0.4533, 0.6843, 0.4524, 0.6568, 0.4665, 0.6976, 0.4687, 0.6978, 0.4533, 0.6633, 0.4824, 0.6976, 0.4687, 0.6568, 0.4665, 0.6633, 0.4824, 0.6974, 0.4841, 0.6976, 0.4687, 0.6676, 0.4897, 0.6974, 0.4841, 0.6633, 0.4824, 0.6837, 0.443, 0.7173, 0.419, 0.6831, 0.4337, 0.6837, 0.443, 0.7213, 0.4324, 0.7173, 0.419, 0.6843, 0.4524, 0.7213, 0.4324, 0.6837, 0.443, 0.6843, 0.4524, 0.7248, 0.4444, 0.7213, 0.4324, 0.4157, 0.4172, 0.3899, 0.3821, 0.3896, 0.4269, 0.4157, 0.4172, 0.4133, 0.3821, 0.3899, 0.3821, 0.4335, 0.4164, 0.4133, 0.3821, 0.4157, 0.4172, 0.4335, 0.4164, 0.4329, 0.3821, 0.4133, 0.3821, 0.3885, 0.5162, 0.3629, 0.4954, 0.3623, 0.5148, 0.3885, 0.5162, 0.3891, 0.4809, 0.3629, 0.4954, 0.4205, 0.4912, 0.3891, 0.4809, 0.3885, 0.5162, 0.4205, 0.4912, 0.4186, 0.4596, 0.3891, 0.4809, 0.4381, 0.491, 0.4186, 0.4596, 0.4205, 0.4912, 0.4381, 0.491, 0.4341, 0.4579, 0.4186, 0.4596, 0.4515, 0.4908, 0.4341, 0.4579, 0.4381, 0.491, 0.4515, 0.4908, 0.446, 0.4566, 0.4341, 0.4579, 0.5047, 0.1101, 0.4903, 0.1009, 0.4903, 0.1093, 0.5047, 0.1101, 0.5054, 0.1033, 0.4903, 0.1009, 0.5166, 0.1139, 0.5054, 0.1033, 0.5047, 0.1101, 0.5166, 0.1139, 0.517, 0.1079, 0.5054, 0.1033, 0.5298, 0.1181, 0.517, 0.1079, 0.5166, 0.1139, 0.5298, 0.1181, 0.5299, 0.113, 0.517, 0.1079, 0.5427, 0.1277, 0.5299, 0.113, 0.5298, 0.1181, 0.5427, 0.1277, 0.5429, 0.1234, 0.5299, 0.113, 0.5525, 0.135, 0.5429, 0.1234, 0.5427, 0.1277, 0.5525, 0.135, 0.5528, 0.1313, 0.5429, 0.1234, 0.5644, 0.1422, 0.5528, 0.1313, 0.5525, 0.135, 0.5644, 0.1422, 0.5653, 0.1373, 0.5528, 0.1313, 0.5761, 0.1427, 0.5653, 0.1373, 0.5644, 0.1422, 0.5761, 0.1427, 0.577, 0.1372, 0.5653, 0.1373, 0.5889, 0.1433, 0.577, 0.1372, 0.5761, 0.1427, 0.5889, 0.1433, 0.59, 0.137, 0.577, 0.1372, 0.6141, 0.1444, 0.59, 0.137, 0.5889, 0.1433, 0.6141, 0.1444, 0.6155, 0.1367, 0.59, 0.137, 0.6405, 0.1378, 0.6155, 0.1367, 0.6141, 0.1444, 0.6405, 0.1378, 0.6402, 0.1279, 0.6155, 0.1367, 0.6557, 0.134, 0.6402, 0.1279, 0.6405, 0.1378, 0.6557, 0.134, 0.6529, 0.1233, 0.6402, 0.1279, 0.6668, 0.1312, 0.6529, 0.1233, 0.6557, 0.134, 0.6668, 0.1312, 0.6622, 0.12, 0.6529, 0.1233, 0.6892, 0.1206, 0.6622, 0.12, 0.6668, 0.1312, 0.6892, 0.1206, 0.6851, 0.1114, 0.6622, 0.12, 0.7037, 0.1146, 0.6851, 0.1114, 0.6892, 0.1206, 0.7037, 0.1146, 0.7021, 0.1062, 0.6851, 0.1114, 0.4791, 0.07818, 0.4773, 0.06784, 0.4772, 0.08825, 0.4791, 0.07818, 0.4811, 0.06805, 0.4773, 0.06784, 0.4933, 0.0814, 0.4811, 0.06805, 0.4791, 0.07818, 0.4933, 0.0814, 0.4926, 0.0703, 0.4811, 0.06805, 0.5074, 0.08463, 0.4926, 0.0703, 0.4933, 0.0814, 0.5074, 0.08463, 0.5087, 0.07341, 0.4926, 0.0703, 0.5184, 0.08929, 0.5087, 0.07341, 0.5074, 0.08463, 0.5184, 0.08929, 0.5194, 0.07732, 0.5087, 0.07341, 0.5307, 0.09453, 0.5194, 0.07732, 0.5184, 0.08929, 0.5307, 0.09453, 0.5314, 0.08172, 0.5194, 0.07732, 0.545, 0.1015, 0.5314, 0.08172, 0.5307, 0.09453, 0.545, 0.1015, 0.547, 0.08422, 0.5314, 0.08172, 0.556, 0.1067, 0.547, 0.08422, 0.545, 0.1015, 0.556, 0.1067, 0.5589, 0.08613, 0.547, 0.08422, 0.5707, 0.1052, 0.5589, 0.08613, 0.556, 0.1067, 0.5707, 0.1052, 0.5752, 0.07848, 0.5589, 0.08613, 0.5831, 0.1046, 0.5752, 0.07848, 0.5707, 0.1052, 0.5831, 0.1046, 0.588, 0.07808, 0.5752, 0.07848, 0.5967, 0.1039, 0.588, 0.07808, 0.5831, 0.1046, 0.5967, 0.1039, 0.6022, 0.07765, 0.588, 0.07808, 0.6235, 0.1025, 0.6022, 0.07765, 0.5967, 0.1039, 0.6235, 0.1025, 0.6299, 0.07678, 0.6022, 0.07765, 0.6431, 0.09518, 0.6299, 0.07678, 0.6235, 0.1025, 0.6431, 0.09518, 0.6456, 0.07665, 0.6299, 0.07678, 0.5662, 0.1318, 0.5831, 0.1046, 0.5707, 0.1052, 0.5662, 0.1318, 0.5781, 0.131, 0.5831, 0.1046, 0.5653, 0.1373, 0.5781, 0.131, 0.5662, 0.1318, 0.5653, 0.1373, 0.577, 0.1372, 0.5781, 0.131, 0.6405, 0.116, 0.6478, 0.09342, 0.6431, 0.09518, 0.6405, 0.116, 0.65, 0.1111, 0.6478, 0.09342, 0.6402, 0.1279, 0.65, 0.1111, 0.6405, 0.116, 0.6402, 0.1279, 0.6529, 0.1233, 0.65, 0.1111, 0.5972, 0.0533, 0.588, 0.07808, 0.6063, 0.05442, 0.5972, 0.0533, 0.5752, 0.07848, 0.588, 0.07808, 0.5633, 0.062, 0.5752, 0.07848, 0.5972, 0.0533, 0.5633, 0.062, 0.5589, 0.08613, 0.5752, 0.07848, 0.5532, 0.0602, 0.5589, 0.08613, 0.5633, 0.062, 0.5532, 0.0602, 0.547, 0.08422, 0.5589, 0.08613, 0.5399, 0.05784, 0.547, 0.08422, 0.5532, 0.0602, 0.5399, 0.05784, 0.5314, 0.08172, 0.547, 0.08422, 0.5062, 0.09579, 0.5184, 0.08929, 0.5074, 0.08463, 0.5062, 0.09579, 0.5174, 0.1012, 0.5184, 0.08929, 0.5054, 0.1033, 0.5174, 0.1012, 0.5062, 0.09579, 0.5054, 0.1033, 0.517, 0.1079, 0.5174, 0.1012, 0.4917, 0.09202, 0.5074, 0.08463, 0.4933, 0.0814, 0.4917, 0.09202, 0.5062, 0.09579, 0.5074, 0.08463, 0.4903, 0.1009, 0.5062, 0.09579, 0.4917, 0.09202, 0.4903, 0.1009, 0.5054, 0.1033, 0.5062, 0.09579, 0.657, 0.1075, 0.6802, 0.09008, 0.6513, 0.09213, 0.657, 0.1075, 0.6806, 0.1012, 0.6802, 0.09008, 0.6622, 0.12, 0.6806, 0.1012, 0.657, 0.1075, 0.6622, 0.12, 0.6851, 0.1114, 0.6806, 0.1012, 0.5532, 0.1272, 0.5707, 0.1052, 0.556, 0.1067, 0.5532, 0.1272, 0.5662, 0.1318, 0.5707, 0.1052, 0.5528, 0.1313, 0.5662, 0.1318, 0.5532, 0.1272, 0.5528, 0.1313, 0.5653, 0.1373, 0.5662, 0.1318, 0.5431, 0.1186, 0.556, 0.1067, 0.545, 0.1015, 0.5431, 0.1186, 0.5532, 0.1272, 0.556, 0.1067, 0.5429, 0.1234, 0.5532, 0.1272, 0.5431, 0.1186, 0.5429, 0.1234, 0.5528, 0.1313, 0.5532, 0.1272, 0.696, 0.08572, 0.6806, 0.1012, 0.6972, 0.09387, 0.696, 0.08572, 0.6802, 0.09008, 0.6806, 0.1012, 0.6948, 0.07753, 0.6802, 0.09008, 0.696, 0.08572, 0.6948, 0.07753, 0.6799, 0.07891, 0.6802, 0.09008, 0.6726, 0.07176, 0.6859, 0.06052, 0.6623, 0.0616, 0.6726, 0.07176, 0.687, 0.06834, 0.6859, 0.06052, 0.6799, 0.07891, 0.687, 0.06834, 0.6726, 0.07176, 0.6799, 0.07891, 0.6881, 0.07616, 0.687, 0.06834, 0.4947, 0.05574, 0.5087, 0.07341, 0.5006, 0.05374, 0.4947, 0.05574, 0.4926, 0.0703, 0.5087, 0.07341, 0.4871, 0.05832, 0.4926, 0.0703, 0.4947, 0.05574, 0.4871, 0.05832, 0.4811, 0.06805, 0.4926, 0.0703, 0.4479, 0.3821, 0.4336, 0.3599, 0.4329, 0.3821, 0.4479, 0.3821, 0.4511, 0.3599, 0.4336, 0.3599, 0.4632, 0.3821, 0.4511, 0.3599, 0.4479, 0.3821, 0.4632, 0.3821, 0.4698, 0.3599, 0.4511, 0.3599, 0.4836, 0.3821, 0.4698, 0.3599, 0.4632, 0.3821, 0.4836, 0.3821, 0.4872, 0.3599, 0.4698, 0.3599, 0.506, 0.3821, 0.4872, 0.3599, 0.4836, 0.3821, 0.506, 0.3821, 0.5065, 0.3599, 0.4872, 0.3599, 0.5502, 0.3821, 0.5065, 0.3599, 0.506, 0.3821, 0.5502, 0.3821, 0.5443, 0.3599, 0.5065, 0.3599, 0.594, 0.3833, 0.5443, 0.3599, 0.5502, 0.3821, 0.594, 0.3833, 0.5925, 0.3646, 0.5443, 0.3599, 0.6193, 0.3841, 0.5925, 0.3646, 0.594, 0.3833, 0.6193, 0.3841, 0.6203, 0.3673, 0.5925, 0.3646, 0.6378, 0.3846, 0.6203, 0.3673, 0.6193, 0.3841, 0.6378, 0.3846, 0.6406, 0.3693, 0.6203, 0.3673, 0.686, 0.3987, 0.6406, 0.3693, 0.6378, 0.3846, 0.686, 0.3987, 0.6863, 0.3735, 0.6406, 0.3693, 0.7163, 0.3934, 0.6863, 0.3735, 0.686, 0.3987, 0.7163, 0.3934, 0.7163, 0.3766, 0.6863, 0.3735, 0.6806, 0.1012, 0.6851, 0.1114, 0.7021, 0.1062, 0.7004, 0.0968, 0.6806, 0.1012, 0.7021, 0.1062, 0.4133, 0.3821, 0.3874, 0.3599, 0.3899, 0.3821, 0.4133, 0.3821, 0.4106, 0.3599, 0.3874, 0.3599, 0.4329, 0.3821, 0.4106, 0.3599, 0.4133, 0.3821, 0.4329, 0.3821, 0.4336, 0.3599, 0.4106, 0.3599, 0.5299, 0.113, 0.5174, 0.1012, 0.517, 0.1079, 0.5299, 0.113, 0.5299, 0.1073, 0.5174, 0.1012, 0.5429, 0.1234, 0.5299, 0.1073, 0.5299, 0.113, 0.5429, 0.1234, 0.5431, 0.1186, 0.5299, 0.1073, 0.5299, 0.1073, 0.5184, 0.08929, 0.5174, 0.1012, 0.5299, 0.1073, 0.5307, 0.09453, 0.5184, 0.08929, 0.5431, 0.1186, 0.5307, 0.09453, 0.5299, 0.1073, 0.5431, 0.1186, 0.545, 0.1015, 0.5307, 0.09453, 0.3193, 0.4633, 0.3154, 0.3821, 0.3056, 0.4798, 0.3193, 0.4633, 0.3172, 0.4189, 0.3154, 0.3821, 0.3363, 0.4758, 0.3172, 0.4189, 0.3193, 0.4633, 0.3363, 0.4758, 0.3392, 0.4256, 0.3172, 0.4189, 0.6802, 0.09008, 0.6799, 0.07891, 0.6456, 0.07665, 0.6513, 0.09213, 0.6802, 0.09008, 0.6456, 0.07665, 0.3891, 0.4809, 0.3649, 0.4334, 0.3629, 0.4954, 0.3891, 0.4809, 0.3896, 0.4269, 0.3649, 0.4334, 0.4186, 0.4596, 0.3896, 0.4269, 0.3891, 0.4809, 0.4186, 0.4596, 0.4157, 0.4172, 0.3896, 0.4269, 0.4341, 0.4579, 0.4157, 0.4172, 0.4186, 0.4596, 0.4341, 0.4579, 0.4335, 0.4164, 0.4157, 0.4172, 0.446, 0.4566, 0.4335, 0.4164, 0.4341, 0.4579, 0.446, 0.4566, 0.447, 0.4158, 0.4335, 0.4164, 0.478, 0.4704, 0.447, 0.4158, 0.446, 0.4566, 0.478, 0.4704, 0.4699, 0.4221, 0.447, 0.4158, 0.5105, 0.4636, 0.4699, 0.4221, 0.478, 0.4704, 0.5105, 0.4636, 0.4958, 0.419, 0.4699, 0.4221, 0.5464, 0.4562, 0.4958, 0.419, 0.5105, 0.4636, 0.5464, 0.4562, 0.5243, 0.4157, 0.4958, 0.419, 0.5879, 0.4476, 0.5243, 0.4157, 0.5464, 0.4562, 0.5879, 0.4476, 0.5675, 0.4106, 0.5243, 0.4157, 0.6321, 0.4373, 0.6016, 0.4083, 0.6169, 0.4415, 0.6321, 0.4373, 0.624, 0.4076, 0.6016, 0.4083, 0.6433, 0.4342, 0.624, 0.4076, 0.6321, 0.4373, 0.6433, 0.4342, 0.6403, 0.4071, 0.624, 0.4076, 0.6831, 0.4337, 0.6403, 0.4071, 0.6433, 0.4342, 0.6831, 0.4337, 0.6847, 0.4146, 0.6403, 0.4071, 0.7278, 0.4141, 0.6847, 0.4146, 0.6831, 0.4337, 0.7278, 0.4141, 0.7235, 0.4065, 0.6847, 0.4146, 0.6416, 0.05693, 0.6613, 0.04169, 0.6404, 0.04858, 0.6416, 0.05693, 0.6652, 0.05048, 0.6613, 0.04169, 0.6623, 0.0616, 0.6652, 0.05048, 0.6416, 0.05693, 0.6623, 0.0616, 0.6692, 0.05925, 0.6652, 0.05048, 0.6401, 0.04293, 0.6404, 0.04858, 0.6613, 0.04169, 0.6155, 0.1367, 0.5913, 0.13, 0.59, 0.137, 0.6155, 0.1367, 0.6171, 0.1281, 0.5913, 0.13, 0.6402, 0.1279, 0.6171, 0.1281, 0.6155, 0.1367, 0.6402, 0.1279, 0.6405, 0.116, 0.6171, 0.1281, 0.6171, 0.1281, 0.5967, 0.1039, 0.5913, 0.13, 0.6171, 0.1281, 0.6235, 0.1025, 0.5967, 0.1039, 0.6405, 0.116, 0.6235, 0.1025, 0.6171, 0.1281, 0.6405, 0.116, 0.6431, 0.09518, 0.6235, 0.1025, 0.4772, 0.08825, 0.4933, 0.0814, 0.4791, 0.07818, 0.4772, 0.08825, 0.4917, 0.09202, 0.4933, 0.0814, 0.4777, 0.09895, 0.4917, 0.09202, 0.4772, 0.08825, 0.4777, 0.09895, 0.4903, 0.1009, 0.4917, 0.09202, 0.4781, 0.1085, 0.4903, 0.1009, 0.4777, 0.09895, 0.4781, 0.1085, 0.4903, 0.1093, 0.4903, 0.1009, 0.3157, 0.3599, 0.3373, 0.3441, 0.3159, 0.3441, 0.3157, 0.3599, 0.3387, 0.3599, 0.3373, 0.3441, 0.3154, 0.3821, 0.3387, 0.3599, 0.3157, 0.3599, 0.3154, 0.3821, 0.341, 0.3821, 0.3387, 0.3599, 0.3172, 0.4189, 0.341, 0.3821, 0.3154, 0.3821, 0.3172, 0.4189, 0.3392, 0.4256, 0.341, 0.3821, 0.3363, 0.4758, 0.3193, 0.4633, 0.321, 0.4977, 0.3333, 0.5024, 0.3363, 0.4758, 0.321, 0.4977, 0.3168, 0.51, 0.3189, 0.5038, 0.3147, 0.5045, 0.5913, 0.13, 0.577, 0.1372, 0.59, 0.137, 0.5913, 0.13, 0.5781, 0.131, 0.577, 0.1372, 0.5967, 0.1039, 0.5781, 0.131, 0.5913, 0.13, 0.5967, 0.1039, 0.5831, 0.1046, 0.5781, 0.131, 0.588, 0.07808, 0.6022, 0.07765, 0.6163, 0.05565, 0.6063, 0.05442, 0.588, 0.07808, 0.6163, 0.05565, 0.657, 0.1075, 0.6529, 0.1233, 0.6622, 0.12, 0.657, 0.1075, 0.65, 0.1111, 0.6529, 0.1233, 0.6513, 0.09213, 0.65, 0.1111, 0.657, 0.1075, 0.6513, 0.09213, 0.6478, 0.09342, 0.65, 0.1111, 0.3056, 0.4798, 0.321, 0.4977, 0.3137, 0.5016, 0.3056, 0.4798, 0.3193, 0.4633, 0.321, 0.4977, 0.7327, 0.365, 0.7163, 0.3766, 0.7162, 0.3645, 0.7327, 0.365, 0.7355, 0.3725, 0.7163, 0.3766, 0.7393, 0.3829, 0.7163, 0.3766, 0.7355, 0.3725, 0.7393, 0.3829, 0.7163, 0.3934, 0.7163, 0.3766, 0.7323, 0.4086, 0.7235, 0.4065, 0.7199, 0.4001, 0.7323, 0.4086, 0.7328, 0.4071, 0.7235, 0.4065, 0.7334, 0.4054, 0.7235, 0.4065, 0.7328, 0.4071, 0.7334, 0.4054, 0.7278, 0.4141, 0.7235, 0.4065, 0.6837, 0.443, 0.6433, 0.4342, 0.6831, 0.4337, 0.6837, 0.443, 0.6843, 0.4524, 0.6433, 0.4342, 0.6568, 0.4665, 0.6433, 0.4342, 0.6843, 0.4524, 0.6568, 0.4665, 0.6321, 0.4373, 0.6433, 0.4342, 0.6293, 0.4806, 0.6321, 0.4373, 0.6568, 0.4665, 0.6293, 0.4806, 0.6169, 0.4415, 0.6321, 0.4373, 0.6293, 0.4806, 0.6568, 0.4665, 0.6633, 0.4824, 0.478, 0.4704, 0.4515, 0.4908, 0.446, 0.4566, 0.478, 0.4704, 0.5214, 0.4929, 0.4515, 0.4908, 0.5579, 0.4876, 0.5214, 0.4929, 0.478, 0.4704, 0.478, 0.4704, 0.5105, 0.4636, 0.5579, 0.4876, 0.5464, 0.4562, 0.5579, 0.4876, 0.5105, 0.4636, 0.5464, 0.4562, 0.5987, 0.4803, 0.5579, 0.4876, 0.5879, 0.4476, 0.5987, 0.4803, 0.5464, 0.4562, 0.3623, 0.5148, 0.3437, 0.5065, 0.3629, 0.4954, 0.3623, 0.5148, 0.3619, 0.5287, 0.3437, 0.5065, 0.3752, 0.5225, 0.3619, 0.5287, 0.3623, 0.5148, 0.3752, 0.5225, 0.378, 0.5391, 0.3619, 0.5287, 0.3829, 0.5349, 0.378, 0.5391, 0.3752, 0.5225, 0.3752, 0.5225, 0.3878, 0.5308, 0.3829, 0.5349, 0.3885, 0.5162, 0.3878, 0.5308, 0.3752, 0.5225, 0.3752, 0.5225, 0.3623, 0.5148, 0.3885, 0.5162, 0.4205, 0.4912, 0.4237, 0.5418, 0.3885, 0.5162, 0.4205, 0.4912, 0.4436, 0.5318, 0.4237, 0.5418, 0.4381, 0.491, 0.4436, 0.5318, 0.4205, 0.4912, 0.4381, 0.491, 0.4515, 0.4908, 0.4436, 0.5318, 0.457, 0.525, 0.4436, 0.5318, 0.4515, 0.4908, 0.457, 0.525, 0.4596, 0.5409, 0.4436, 0.5318, 0.4552, 0.5464, 0.4436, 0.5318, 0.4596, 0.5409, 0.4552, 0.5464, 0.4502, 0.5526, 0.4436, 0.5318, 0.4237, 0.5418, 0.4436, 0.5318, 0.4502, 0.5526, 0.5214, 0.4929, 0.457, 0.525, 0.4515, 0.4908, 0.5214, 0.4929, 0.5098, 0.5258, 0.457, 0.525, 0.587, 0.527, 0.5098, 0.5258, 0.5214, 0.4929, 0.7021, 0.1062, 0.7111, 0.1079, 0.7037, 0.1146, 0.7021, 0.1062, 0.7092, 0.104, 0.7111, 0.1079, 0.7071, 0.0996, 0.7092, 0.104, 0.7021, 0.1062, 0.7021, 0.1062, 0.7004, 0.0968, 0.7071, 0.0996, 0.696, 0.08572, 0.7014, 0.0874, 0.6972, 0.09387, 0.696, 0.08572, 0.7005, 0.08466, 0.7014, 0.0874, 0.6996, 0.0819, 0.7005, 0.08466, 0.696, 0.08572, 0.696, 0.08572, 0.6948, 0.07753, 0.6996, 0.0819, 0.6416, 0.05693, 0.6258, 0.05338, 0.6404, 0.04858, 0.6416, 0.05693, 0.6456, 0.07665, 0.6258, 0.05338, 0.6623, 0.0616, 0.6456, 0.07665, 0.6416, 0.05693, 0.6623, 0.0616, 0.6726, 0.07176, 0.6456, 0.07665, 0.6799, 0.07891, 0.6456, 0.07665, 0.6726, 0.07176, 0.6299, 0.07678, 0.6258, 0.05338, 0.6456, 0.07665, 0.6299, 0.07678, 0.6022, 0.07765, 0.6258, 0.05338, 0.6163, 0.05565, 0.6258, 0.05338, 0.6022, 0.07765, 0.6163, 0.05565, 0.6239, 0.04388, 0.6258, 0.05338, 0.6118, 0.03749, 0.6239, 0.04388, 0.6163, 0.05565, 0.6118, 0.03749, 0.6256, 0.03652, 0.6239, 0.04388, 0.6225, 0.03151, 0.6256, 0.03652, 0.6118, 0.03749, 0.6118, 0.03749, 0.62, 0.02751, 0.6225, 0.03151, 0.5959, 0.02903, 0.62, 0.02751, 0.6118, 0.03749, 0.6118, 0.03749, 0.5972, 0.0533, 0.5959, 0.02903, 0.6063, 0.05442, 0.5972, 0.0533, 0.6118, 0.03749, 0.6118, 0.03749, 0.6163, 0.05565, 0.6063, 0.05442, 0.5972, 0.0533, 0.5783, 0.03919, 0.5959, 0.02903, 0.5972, 0.0533, 0.5663, 0.04615, 0.5783, 0.03919, 0.5633, 0.062, 0.5663, 0.04615, 0.5972, 0.0533, 0.5633, 0.062, 0.5592, 0.04134, 0.5663, 0.04615, 0.5532, 0.0602, 0.5592, 0.04134, 0.5633, 0.062, 0.5532, 0.0602, 0.5399, 0.05784, 0.5592, 0.04134, 0.5483, 0.03396, 0.5592, 0.04134, 0.5399, 0.05784, 0.5483, 0.03396, 0.5639, 0.0288, 0.5592, 0.04134, 0.5663, 0.03249, 0.5592, 0.04134, 0.5639, 0.0288, 0.5663, 0.03249, 0.5686, 0.03617, 0.5592, 0.04134, 0.5663, 0.04615, 0.5592, 0.04134, 0.5686, 0.03617, 0.5399, 0.05784, 0.5267, 0.04927, 0.5483, 0.03396, 0.5399, 0.05784, 0.5314, 0.08172, 0.5267, 0.04927, 0.5194, 0.07732, 0.5267, 0.04927, 0.5314, 0.08172, 0.5194, 0.07732, 0.5087, 0.07341, 0.5267, 0.04927, 0.5195, 0.0451, 0.5267, 0.04927, 0.5087, 0.07341, 0.5195, 0.0451, 0.5271, 0.03915, 0.5267, 0.04927, 0.5248, 0.03671, 0.5271, 0.03915, 0.5195, 0.0451, 0.5195, 0.0451, 0.5221, 0.03382, 0.5248, 0.03671, 0.5124, 0.04092, 0.5221, 0.03382, 0.5195, 0.0451, 0.5195, 0.0451, 0.5109, 0.05397, 0.5124, 0.04092, 0.5087, 0.07341, 0.5109, 0.05397, 0.5195, 0.0451, 0.5087, 0.07341, 0.5006, 0.05374, 0.5109, 0.05397, 0.5124, 0.04092, 0.5109, 0.05397, 0.5006, 0.05374, 0.4833, 0.05511, 0.4811, 0.06805, 0.4773, 0.06784, 0.4833, 0.05511, 0.4841, 0.0561, 0.4811, 0.06805, 0.4841, 0.05343, 0.4841, 0.0561, 0.4833, 0.05511, 0.4841, 0.05343, 0.4856, 0.05021, 0.4841, 0.0561, 0.4864, 0.05427, 0.4841, 0.0561, 0.4856, 0.05021, 0.4864, 0.05427, 0.4871, 0.05832, 0.4841, 0.0561, 0.4811, 0.06805, 0.4841, 0.0561, 0.4871, 0.05832, 0.6456, 0.07665, 0.6478, 0.09342, 0.6431, 0.09518, 0.6456, 0.07665, 0.6513, 0.09213, 0.6478, 0.09342, 0.633, 0.4961, 0.5987, 0.4803, 0.6293, 0.4806, 0.633, 0.4961, 0.5579, 0.4876, 0.5987, 0.4803, 0.6142, 0.5087, 0.5579, 0.4876, 0.633, 0.4961, 0.633, 0.4961, 0.6427, 0.5071, 0.6142, 0.5087, 0.6349, 0.5211, 0.6142, 0.5087, 0.6427, 0.5071, 0.6349, 0.5211, 0.6314, 0.5276, 0.6142, 0.5087, 0.587, 0.527, 0.6142, 0.5087, 0.6314, 0.5276, 0.6652, 0.05048, 0.6735, 0.05195, 0.6692, 0.05925, 0.6652, 0.05048, 0.6708, 0.04796, 0.6735, 0.05195, 0.6682, 0.04397, 0.6708, 0.04796, 0.6652, 0.05048, 0.6652, 0.05048, 0.6613, 0.04169, 0.6682, 0.04397, 0.7108, 0.4631, 0.6976, 0.4687, 0.6978, 0.4533, 0.7108, 0.4631, 0.7092, 0.4704, 0.6976, 0.4687, 0.7077, 0.4778, 0.6976, 0.4687, 0.7092, 0.4704, 0.7077, 0.4778, 0.6974, 0.4841, 0.6976, 0.4687, 0.687, 0.06834, 0.6926, 0.06989, 0.6881, 0.07616, 0.687, 0.06834, 0.6921, 0.06716, 0.6926, 0.06989, 0.6917, 0.06481, 0.6921, 0.06716, 0.687, 0.06834, 0.687, 0.06834, 0.6859, 0.06052, 0.6917, 0.06481, 0.7302, 0.427, 0.7213, 0.4324, 0.7173, 0.419, 0.7302, 0.427, 0.7312, 0.4312, 0.7213, 0.4324, 0.7322, 0.4354, 0.7213, 0.4324, 0.7312, 0.4312, 0.7322, 0.4354, 0.7248, 0.4444, 0.7213, 0.4324, 0.4947, 0.05574, 0.4989, 0.05059, 0.5006, 0.05374, 0.4947, 0.05574, 0.4964, 0.04625, 0.4989, 0.05059, 0.4933, 0.05028, 0.4964, 0.04625, 0.4947, 0.05574, 0.4947, 0.05574, 0.4871, 0.05832, 0.4933, 0.05028, 0.34, 0.5124, 0.3333, 0.5024, 0.3437, 0.5065, 0.34, 0.5124, 0.3348, 0.5205, 0.3333, 0.5024, 0.3302, 0.5129, 0.3333, 0.5024, 0.3348, 0.5205, 0.3302, 0.5129, 0.321, 0.4977, 0.3333, 0.5024, 0.321, 0.4977, 0.3056, 0.4798, 0.3137, 0.5016, 0.321, 0.4977, 0.3193, 0.4633, 0.3056, 0.4798, 0.7163, 0.3766, 0.7327, 0.365, 0.7162, 0.3645, 0.7163, 0.3766, 0.7355, 0.3725, 0.7327, 0.365, 0.7393, 0.3829, 0.7355, 0.3725, 0.7163, 0.3766, 0.7163, 0.3766, 0.7163, 0.3934, 0.7393, 0.3829, 0.7235, 0.4065, 0.7323, 0.4086, 0.7199, 0.4001, 0.7235, 0.4065, 0.7328, 0.4071, 0.7323, 0.4086, 0.7334, 0.4054, 0.7328, 0.4071, 0.7235, 0.4065, 0.7235, 0.4065, 0.7278, 0.4141, 0.7334, 0.4054, 0.6433, 0.4342, 0.6837, 0.443, 0.6831, 0.4337, 0.6433, 0.4342, 0.6843, 0.4524, 0.6837, 0.443, 0.6568, 0.4665, 0.6843, 0.4524, 0.6433, 0.4342, 0.6433, 0.4342, 0.6321, 0.4373, 0.6568, 0.4665, 0.6293, 0.4806, 0.6568, 0.4665, 0.6321, 0.4373, 0.6293, 0.4806, 0.6633, 0.4824, 0.6568, 0.4665, 0.6169, 0.4415, 0.6293, 0.4806, 0.6321, 0.4373, 0.4515, 0.4908, 0.478, 0.4704, 0.446, 0.4566, 0.4515, 0.4908, 0.5214, 0.4929, 0.478, 0.4704, 0.457, 0.525, 0.5214, 0.4929, 0.4515, 0.4908, 0.457, 0.525, 0.5098, 0.5258, 0.5214, 0.4929, 0.587, 0.527, 0.5214, 0.4929, 0.5098, 0.5258, 0.5579, 0.4876, 0.478, 0.4704, 0.5214, 0.4929, 0.5579, 0.4876, 0.5105, 0.4636, 0.478, 0.4704, 0.5464, 0.4562, 0.5105, 0.4636, 0.5579, 0.4876, 0.5579, 0.4876, 0.5987, 0.4803, 0.5464, 0.4562, 0.633, 0.4961, 0.5987, 0.4803, 0.5579, 0.4876, 0.633, 0.4961, 0.6293, 0.4806, 0.5987, 0.4803, 0.5987, 0.4803, 0.5879, 0.4476, 0.5464, 0.4562, 0.6142, 0.5087, 0.633, 0.4961, 0.5579, 0.4876, 0.6142, 0.5087, 0.6427, 0.5071, 0.633, 0.4961, 0.6349, 0.5211, 0.6427, 0.5071, 0.6142, 0.5087, 0.6142, 0.5087, 0.6314, 0.5276, 0.6349, 0.5211, 0.587, 0.527, 0.6314, 0.5276, 0.6142, 0.5087, 0.3437, 0.5065, 0.3623, 0.5148, 0.3629, 0.4954, 0.3437, 0.5065, 0.3619, 0.5287, 0.3623, 0.5148, 0.3752, 0.5225, 0.3623, 0.5148, 0.3619, 0.5287, 0.3752, 0.5225, 0.3885, 0.5162, 0.3623, 0.5148, 0.3878, 0.5308, 0.3885, 0.5162, 0.3752, 0.5225, 0.3752, 0.5225, 0.3829, 0.5349, 0.3878, 0.5308, 0.378, 0.5391, 0.3829, 0.5349, 0.3752, 0.5225, 0.3752, 0.5225, 0.3619, 0.5287, 0.378, 0.5391, 0.4237, 0.5418, 0.4205, 0.4912, 0.3885, 0.5162, 0.4237, 0.5418, 0.4436, 0.5318, 0.4205, 0.4912, 0.4502, 0.5526, 0.4436, 0.5318, 0.4237, 0.5418, 0.4502, 0.5526, 0.4552, 0.5464, 0.4436, 0.5318, 0.4596, 0.5409, 0.4436, 0.5318, 0.4552, 0.5464, 0.4596, 0.5409, 0.457, 0.525, 0.4436, 0.5318, 0.4515, 0.4908, 0.4436, 0.5318, 0.457, 0.525, 0.4515, 0.4908, 0.4381, 0.491, 0.4436, 0.5318, 0.4205, 0.4912, 0.4436, 0.5318, 0.4381, 0.491, 0.7111, 0.1079, 0.7021, 0.1062, 0.7037, 0.1146, 0.7111, 0.1079, 0.7092, 0.104, 0.7021, 0.1062, 0.7071, 0.0996, 0.7021, 0.1062, 0.7092, 0.104, 0.7071, 0.0996, 0.7004, 0.0968, 0.7021, 0.1062, 0.7014, 0.0874, 0.696, 0.08572, 0.6972, 0.09387, 0.7014, 0.0874, 0.7005, 0.08466, 0.696, 0.08572, 0.6996, 0.0819, 0.696, 0.08572, 0.7005, 0.08466, 0.6996, 0.0819, 0.6948, 0.07753, 0.696, 0.08572, 0.6258, 0.05338, 0.6416, 0.05693, 0.6404, 0.04858, 0.6258, 0.05338, 0.6456, 0.07665, 0.6416, 0.05693, 0.6299, 0.07678, 0.6456, 0.07665, 0.6258, 0.05338, 0.6258, 0.05338, 0.6022, 0.07765, 0.6299, 0.07678, 0.6163, 0.05565, 0.6022, 0.07765, 0.6258, 0.05338, 0.6258, 0.05338, 0.6239, 0.04388, 0.6163, 0.05565, 0.6118, 0.03749, 0.6163, 0.05565, 0.6239, 0.04388, 0.6118, 0.03749, 0.6063, 0.05442, 0.6163, 0.05565, 0.5972, 0.0533, 0.6063, 0.05442, 0.6118, 0.03749, 0.6118, 0.03749, 0.5959, 0.02903, 0.5972, 0.0533, 0.62, 0.02751, 0.5959, 0.02903, 0.6118, 0.03749, 0.6118, 0.03749, 0.6225, 0.03151, 0.62, 0.02751, 0.6256, 0.03652, 0.6225, 0.03151, 0.6118, 0.03749, 0.6118, 0.03749, 0.6239, 0.04388, 0.6256, 0.03652, 0.6456, 0.07665, 0.6623, 0.0616, 0.6416, 0.05693, 0.6456, 0.07665, 0.6726, 0.07176, 0.6623, 0.0616, 0.6799, 0.07891, 0.6726, 0.07176, 0.6456, 0.07665, 0.5783, 0.03919, 0.5972, 0.0533, 0.5959, 0.02903, 0.5783, 0.03919, 0.5663, 0.04615, 0.5972, 0.0533, 0.5633, 0.062, 0.5972, 0.0533, 0.5663, 0.04615, 0.5663, 0.04615, 0.5592, 0.04134, 0.5633, 0.062, 0.5686, 0.03617, 0.5592, 0.04134, 0.5663, 0.04615, 0.5686, 0.03617, 0.5663, 0.03249, 0.5592, 0.04134, 0.5639, 0.0288, 0.5592, 0.04134, 0.5663, 0.03249, 0.5639, 0.0288, 0.5483, 0.03396, 0.5592, 0.04134, 0.5399, 0.05784, 0.5592, 0.04134, 0.5483, 0.03396, 0.5399, 0.05784, 0.5532, 0.0602, 0.5592, 0.04134, 0.5633, 0.062, 0.5592, 0.04134, 0.5532, 0.0602, 0.5267, 0.04927, 0.5399, 0.05784, 0.5483, 0.03396, 0.5267, 0.04927, 0.5314, 0.08172, 0.5399, 0.05784, 0.5194, 0.07732, 0.5314, 0.08172, 0.5267, 0.04927, 0.5267, 0.04927, 0.5087, 0.07341, 0.5194, 0.07732, 0.5195, 0.0451, 0.5087, 0.07341, 0.5267, 0.04927, 0.5195, 0.0451, 0.5109, 0.05397, 0.5087, 0.07341, 0.5124, 0.04092, 0.5109, 0.05397, 0.5195, 0.0451, 0.5124, 0.04092, 0.5006, 0.05374, 0.5109, 0.05397, 0.5087, 0.07341, 0.5109, 0.05397, 0.5006, 0.05374, 0.5271, 0.03915, 0.5195, 0.0451, 0.5267, 0.04927, 0.5271, 0.03915, 0.5248, 0.03671, 0.5195, 0.0451, 0.5221, 0.03382, 0.5195, 0.0451, 0.5248, 0.03671, 0.5221, 0.03382, 0.5124, 0.04092, 0.5195, 0.0451, 0.4811, 0.06805, 0.4833, 0.05511, 0.4773, 0.06784, 0.4811, 0.06805, 0.4841, 0.0561, 0.4833, 0.05511, 0.4871, 0.05832, 0.4841, 0.0561, 0.4811, 0.06805, 0.4871, 0.05832, 0.4864, 0.05427, 0.4841, 0.0561, 0.4856, 0.05021, 0.4841, 0.0561, 0.4864, 0.05427, 0.4856, 0.05021, 0.4841, 0.05343, 0.4841, 0.0561, 0.4833, 0.05511, 0.4841, 0.0561, 0.4841, 0.05343, 0.6478, 0.09342, 0.6456, 0.07665, 0.6431, 0.09518, 0.6478, 0.09342, 0.6513, 0.09213, 0.6456, 0.07665, 0.6735, 0.05195, 0.6652, 0.05048, 0.6692, 0.05925, 0.6735, 0.05195, 0.6708, 0.04796, 0.6652, 0.05048, 0.6682, 0.04397, 0.6652, 0.05048, 0.6708, 0.04796, 0.6682, 0.04397, 0.6613, 0.04169, 0.6652, 0.05048, 0.6976, 0.4687, 0.7108, 0.4631, 0.6978, 0.4533, 0.6976, 0.4687, 0.7092, 0.4704, 0.7108, 0.4631, 0.7077, 0.4778, 0.7092, 0.4704, 0.6976, 0.4687, 0.6976, 0.4687, 0.6974, 0.4841, 0.7077, 0.4778, 0.6926, 0.06989, 0.687, 0.06834, 0.6881, 0.07616, 0.6926, 0.06989, 0.6921, 0.06716, 0.687, 0.06834, 0.6917, 0.06481, 0.687, 0.06834, 0.6921, 0.06716, 0.6917, 0.06481, 0.6859, 0.06052, 0.687, 0.06834, 0.7213, 0.4324, 0.7302, 0.427, 0.7173, 0.419, 0.7213, 0.4324, 0.7312, 0.4312, 0.7302, 0.427, 0.7322, 0.4354, 0.7312, 0.4312, 0.7213, 0.4324, 0.7213, 0.4324, 0.7248, 0.4444, 0.7322, 0.4354, 0.4989, 0.05059, 0.4947, 0.05574, 0.5006, 0.05374, 0.4989, 0.05059, 0.4964, 0.04625, 0.4947, 0.05574, 0.4933, 0.05028, 0.4947, 0.05574, 0.4964, 0.04625, 0.4933, 0.05028, 0.4871, 0.05832, 0.4947, 0.05574, 0.3333, 0.5024, 0.34, 0.5124, 0.3437, 0.5065, 0.3333, 0.5024, 0.3348, 0.5205, 0.34, 0.5124, 0.3302, 0.5129, 0.3348, 0.5205, 0.3333, 0.5024, 0.3333, 0.5024, 0.321, 0.4977, 0.3302, 0.5129])
me_mukuhawk_mat_0.materials.append(mat_mat_0)
me_mukuhawk_mat_0.use_remesh_preserve_volume = False
me_mukuhawk_mat_0.use_remesh_preserve_attributes = False
me_mukuhawk_mat_0.use_mirror_vertex_groups = False
me_mukuhawk_mat_0.update()

# ---- objects
ob_lamp_002 = bpy.data.objects.new('Lamp.002', light_lamp)
ob_lamp_001 = bpy.data.objects.new('Lamp.001', light_lamp)
ob_camera_001 = bpy.data.objects.new('Camera.001', cam_camera_001)
ob_mukuhawk_mat_0 = bpy.data.objects.new('mukuhawk_mat_0', me_mukuhawk_mat_0)

# ---- transforms, parenting, visibility, modifiers, constraints
ob_lamp_002.location = (1.734, 2.601, 10.4)
ob_lamp_002.lock_rotations_4d = False
ob_lamp_002.empty_display_type = 'ARROWS'
ob_lamp_002.lineart.crease_threshold = 0.0
ob_lamp_001.location = (-1.734, 2.601, 10.4)
ob_lamp_001.lock_rotations_4d = False
ob_lamp_001.empty_display_type = 'ARROWS'
ob_lamp_001.lineart.crease_threshold = 0.0
ob_camera_001.location = (0.0, 2.601, 10.4)
ob_camera_001.lock_rotations_4d = False
ob_camera_001.empty_display_type = 'ARROWS'
ob_camera_001.lineart.crease_threshold = 0.0
ob_mukuhawk_mat_0.location = (0.0, 0.0, 0.0)
ob_mukuhawk_mat_0.lock_rotations_4d = False
ob_mukuhawk_mat_0.empty_display_type = 'ARROWS'
ob_mukuhawk_mat_0.lineart.crease_threshold = 0.0

# ---- collection membership
col_collection_1.objects.link(ob_lamp_002)
col_collection_1.objects.link(ob_lamp_001)
col_collection_1.objects.link(ob_camera_001)
col_collection_1.objects.link(ob_mukuhawk_mat_0)

# ---- scene / render settings (as saved in the file)
scene.camera = ob_camera_001
scene.frame_start = 1; scene.frame_end = 250; scene.frame_set(1)
scene.render.engine = 'BLENDER_EEVEE_NEXT'
scene.render.image_settings.file_format = 'TARGA'
scene.render.image_settings.color_mode = 'RGB'
scene.render.image_settings.compression = 90
scene.render.resolution_x = 320
scene.render.resolution_y = 256
scene.render.fps = 25
scene.render.dither_intensity = 0.0
scene.render.film_transparent = True
scene.render.use_compositing = False
scene.render.use_sequencer = False
scene.render.use_file_extension = False
scene.render.bake_margin = 2
scene.render.bake_bias = 0.0
scene.render.use_stamp_time = False
scene.render.use_stamp_date = False
scene.render.use_stamp_frame = False
scene.render.use_stamp_camera = False
scene.render.use_stamp_scene = False
scene.render.use_stamp_filename = False
scene.render.use_stamp_render_time = False
scene.render.stamp_font_size = 0
scene.render.stamp_foreground = (0.0, 0.0, 0.0, 0.0)
scene.render.stamp_background = (0.0, 0.0, 0.0, 0.0)
scene.cycles.use_denoising = False
scene.cycles.samples = 10
scene.cycles.sampling_pattern = 'TABULATED_SOBOL'
scene.cycles.light_sampling_threshold = 0.0
scene.cycles.use_adaptive_sampling = False
scene.cycles.use_light_tree = False
scene.cycles.blur_glossy = 0.0
scene.cycles.volume_bounces = 1
scene.cycles.pixel_filter_type = 'GAUSSIAN'
scene.cycles.sample_clamp_indirect = 0.0
scene.view_settings.view_transform = 'Raw'
bpy.context.view_layer.update()
